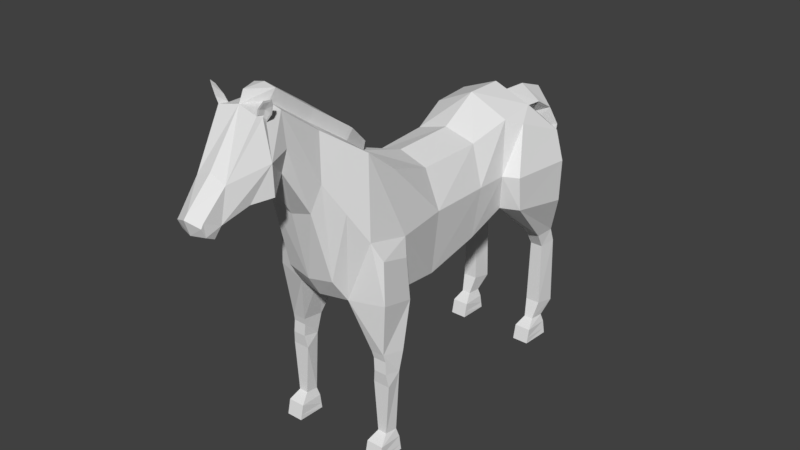 # Source: HorseIdle.blend  (saved by Blender 2.77.0; exported with 4.5.12 LTS)
import bpy
from mathutils import Matrix  # noqa: F401  (used for matrix-valued properties, if any)

bpy.ops.wm.read_factory_settings(use_empty=True)
scene = bpy.context.scene
scene.name = 'Scene'

# ---- collections
col_collection_1 = bpy.data.collections.new('Collection 1'); scene.collection.children.link(col_collection_1)

# ---- world
world_world = bpy.data.worlds.new('World'); scene.world = world_world
world_world.color = (0.05088, 0.05088, 0.05088)
world_world.use_sun_shadow = False
world_world.sun_shadow_jitter_overblur = 0.0
world_world.cycles.sampling_method = 'MANUAL'

# ---- meshes
me_cylinder = bpy.data.meshes.new('Cylinder')
me_cylinder.from_pydata([(0.696, -0.4866, 2.772), (0.7455, 1.422, 3.311), (0.8275, -0.4866, 4.0), (0.8599, 1.292, 4.014), (0.5357, -0.4866, 4.707), (0.7357, 1.493, 5.002), (0.7071, 0.6281, 3.003), (0.8303, 0.6966, 4.0), (0.5918, 0.7554, 4.749), (0.6005, 2.251, 3.123), (0.6575, 2.797, 3.168), (0.7192, 2.225, 5.066), (0.7412, -1.532, 5.111), (0.9703, -1.532, 4.0), (0.4128, -1.596, 2.845), (1.254, 2.611, 3.189), (0.6916, 2.789, 4.655), (0.6916, 2.897, 3.551), (0.6916, 2.897, 4.139), (0.7264, -2.113, 5.569), (0.9449, -2.339, 4.192), (0.5188, -2.421, 3.049), (0.4047, -2.828, 6.073), (0.5362, -2.954, 5.289), (0.4047, -3.071, 4.8), (0.3953, -3.555, 6.606), (0.4678, -3.555, 6.035), (0.3363, -3.555, 5.621), (0.4193, -3.931, 6.611), (0.5658, -3.941, 5.971), (0.2695, -4.686, 5.199), (0.2921, -4.576, 5.777), (0.2417, -4.979, 5.335), (0.2479, -5.029, 5.267), (0.2479, -4.959, 5.106), (0.2182, -4.782, 5.007), (1.137, 1.498, 3.353), (1.16, 1.402, 4.026), (0.9146, 1.795, 4.876), (1.103, 2.632, 4.55), (1.285, 2.595, 4.006), (1.031, 2.743, 3.592), (1.031, 2.743, 4.053), (0.8842, 3.04, 2.514), (0.6664, 3.04, 2.514), (0.9063, 2.55, 2.334), (0.6397, 2.55, 2.334), (0.6216, 2.936, 2.349), (0.9373, 2.936, 2.349), (0.8968, 2.707, 2.046), (0.6502, 2.707, 2.046), (0.9142, 2.694, 0.7871), (0.631, 2.694, 0.7871), (0.6119, 3.089, 0.7038), (0.9471, 3.089, 0.7038), (0.9317, 2.32, 0.01846), (0.6118, 2.32, 0.01846), (0.5901, 2.891, 0.01846), (0.9688, 2.891, 0.01846), (0.6748, 2.86, 0.4318), (0.6867, 2.579, 0.4526), (0.8636, 2.579, 0.4526), (0.8842, 2.86, 0.4318), (0.6305, 2.892, 0.2771), (0.6104, 2.384, 0.3016), (0.9329, 2.384, 0.3016), (0.9285, 2.892, 0.2771), (0.7359, -1.393, 2.869), (1.112, -1.579, 2.906), (1.094, -1.651, 3.707), (1.14, -2.241, 3.073), (1.12, -2.236, 3.877), (0.7897, -1.821, 1.616), (1.082, -1.821, 1.616), (1.053, -2.129, 1.681), (0.8063, -2.129, 1.681), (1.088, -2.097, 1.433), (0.7679, -2.097, 1.433), (1.088, -2.351, 0.01846), (0.7679, -2.351, 0.01846), (0.7462, -1.823, 0.01846), (1.125, -1.823, 0.01846), (0.8309, -1.855, 0.4318), (0.8428, -2.092, 0.4526), (1.02, -2.092, 0.4526), (1.04, -1.855, 0.4318), (0.7866, -1.823, 0.2771), (0.7665, -2.287, 0.3016), (1.089, -2.287, 0.3016), (1.085, -1.823, 0.2771), (1.021, -2.15, 2.061), (1.105, -1.746, 2.004), (0.7519, -1.746, 2.004), (0.7696, -2.15, 2.052), (0.3318, 2.789, 4.781), (0.3466, 3.167, 4.764), (0.4263, 3.447, 4.583), (0.5295, 3.577, 4.228), (0.3346, 3.585, 2.76), (0.5512, -3.91, 5.433), (0.3832, -4.236, 5.381), (0.4055, -3.859, 6.513), (0.3846, -4.012, 6.643), (0.3723, -3.838, 6.617), (0.512, -3.843, 6.656), (0.4487, -3.846, 6.726), (0.4235, -4.027, 6.759), (0.5849, -3.881, 6.818), (0.5556, -3.893, 6.87), (0.5204, -3.999, 6.895), (0.6208, -3.931, 6.924), (0.4207, -3.873, 6.559), (0.4202, -3.909, 6.638), (0.5034, -3.861, 6.67), (0.4044, -3.992, 6.66), (0.4346, -4.003, 6.75), (0.5601, -3.89, 6.796), (0.5099, -3.982, 6.856), (0.584, -3.939, 6.883), (0.4549, -3.911, 6.729), (0.5118, -3.927, 6.804), (0.7603, -1.823, 0.1085), (0.7674, -2.329, 0.117), (1.088, -2.329, 0.117), (1.111, -1.823, 0.1085), (0.6064, 2.892, 0.1231), (0.6112, 2.346, 0.133), (0.9322, 2.346, 0.133), (0.9525, 2.892, 0.1231), (0.2209, -2.113, 5.659), (0.18, -2.828, 6.15), (0.1069, -1.532, 5.249), (0.1561, -1.543, 5.43), (0.1634, -3.561, 6.674), (0.2225, -2.045, 5.606), (0.2701, -2.021, 5.853), (0.2292, -2.735, 6.344), (0.2126, -3.468, 6.868), (0.2717, -1.953, 5.8), (1.396e-15, -0.4866, 2.586), (8.398e-16, 1.383, 3.222), (-0.696, -0.4866, 2.772), (-0.7455, 1.422, 3.311), (-0.8275, -0.4866, 4.0), (-0.9248, 1.292, 4.014), (-0.5357, -0.4866, 4.707), (-0.7357, 1.493, 5.002), (8.84e-16, -0.4866, 4.893), (3.462e-16, 1.479, 5.35), (1.097e-15, 0.6281, 2.817), (-0.7071, 0.6281, 3.003), (-0.8303, 0.6966, 4.0), (-0.5918, 0.7554, 4.749), (6.047e-16, 0.7478, 4.917), (7.122e-16, 2.218, 2.962), (-0.6005, 2.251, 3.123), (-0.6575, 2.797, 3.168), (-0.7192, 2.225, 5.066), (1.811e-16, 2.222, 5.35), (-0.7412, -1.532, 5.111), (-0.9703, -1.532, 4.0), (-0.4128, -1.596, 2.845), (1.588e-15, -1.596, 2.83), (5.835e-16, 2.765, 2.995), (-1.254, 2.611, 3.189), (-0.6916, 2.789, 4.655), (1.528e-16, 3.293, 4.406), (-0.6916, 2.897, 3.551), (4.089e-16, 3.028, 3.518), (2.255e-16, 3.036, 4.336), (-0.6916, 2.897, 4.139), (1.037e-15, -1.532, 5.249), (-0.7264, -2.113, 5.569), (-0.9449, -2.339, 4.192), (-0.5188, -2.421, 3.049), (1.752e-15, -2.53, 3.027), (-0.4047, -2.828, 6.073), (-0.5362, -2.954, 5.289), (-0.4047, -3.071, 4.8), (3.579e-09, -3.071, 4.684), (-0.3953, -3.555, 6.606), (-0.4678, -3.555, 6.035), (-0.3363, -3.555, 5.621), (1.445e-15, -3.555, 5.435), (1.252e-15, -3.972, 6.721), (-0.4193, -3.931, 6.611), (-0.5658, -3.941, 5.971), (-0.2695, -4.686, 5.199), (1.774e-15, -4.698, 5.096), (1.572e-15, -4.586, 5.892), (-0.2921, -4.576, 5.777), (1.808e-15, -5.117, 5.361), (1.777e-15, -5.05, 5.437), (-0.2417, -4.979, 5.335), (-0.2479, -5.029, 5.267), (1.849e-15, -5.029, 5.09), (-0.2479, -4.959, 5.106), (1.824e-15, -4.792, 4.966), (-0.2182, -4.782, 5.007), (-1.137, 1.498, 3.353), (-1.16, 1.402, 4.026), (-0.9146, 1.795, 4.876), (-1.103, 2.632, 4.55), (-1.285, 2.595, 4.006), (-1.031, 2.743, 3.592), (-1.031, 2.743, 4.053), (-0.8842, 3.04, 2.514), (-0.6664, 3.04, 2.514), (-0.9063, 2.55, 2.334), (-0.6397, 2.55, 2.334), (-0.6216, 2.936, 2.349), (-0.9373, 2.936, 2.349), (-0.8968, 2.707, 2.046), (-0.6502, 2.707, 2.046), (-0.9142, 2.694, 0.7871), (-0.631, 2.694, 0.7871), (-0.6119, 3.089, 0.7038), (-0.9471, 3.089, 0.7038), (-0.9317, 2.32, 0.01846), (-0.6118, 2.32, 0.01846), (-0.5901, 2.891, 0.01846), (-0.9688, 2.891, 0.01846), (-0.6748, 2.86, 0.4318), (-0.6867, 2.579, 0.4526), (-0.8636, 2.579, 0.4526), (-0.8842, 2.86, 0.4318), (-0.6305, 2.892, 0.2771), (-0.6104, 2.384, 0.3016), (-0.9329, 2.384, 0.3016), (-0.9285, 2.892, 0.2771), (-0.7359, -1.393, 2.869), (1.498e-15, -1.031, 2.673), (-1.112, -1.579, 2.906), (-1.094, -1.651, 3.707), (-1.14, -2.241, 3.073), (-1.12, -2.236, 3.877), (-0.7897, -1.821, 1.616), (-1.082, -1.821, 1.616), (-1.053, -2.129, 1.681), (-0.8063, -2.129, 1.681), (-1.088, -2.097, 1.433), (-0.7679, -2.097, 1.433), (-1.088, -2.351, 0.01846), (-0.7679, -2.351, 0.01846), (-0.7462, -1.823, 0.01846), (-1.125, -1.823, 0.01846), (-0.8309, -1.855, 0.4318), (-0.8428, -2.092, 0.4526), (-1.02, -2.092, 0.4526), (-1.04, -1.855, 0.4318), (-0.7866, -1.823, 0.2771), (-0.7665, -2.287, 0.3016), (-1.089, -2.287, 0.3016), (-1.085, -1.823, 0.2771), (-1.021, -2.15, 2.061), (-1.105, -1.746, 2.004), (-0.7519, -1.746, 2.004), (-0.7696, -2.15, 2.052), (1.976e-16, 2.937, 4.561), (-0.3318, 2.789, 4.781), (1.669e-16, 2.54, 5.096), (1.398e-16, 3.198, 4.56), (2.102e-16, 3.324, 4.118), (-0.3466, 3.167, 4.764), (4.991e-17, 3.094, 5.069), (5.324e-16, 3.27, 2.72), (-0.4263, 3.447, 4.583), (-3.055e-17, 3.657, 4.868), (6.439e-16, 3.389, 2.099), (-0.5295, 3.577, 4.228), (3.642e-18, 3.947, 4.424), (-0.3346, 3.585, 2.76), (3.016e-16, 4.118, 2.912), (1.548e-15, -3.871, 5.289), (-0.5512, -3.91, 5.433), (1.632e-15, -4.226, 5.265), (-0.3832, -4.236, 5.381), (-0.4055, -3.859, 6.513), (-0.3846, -4.012, 6.643), (-0.3723, -3.838, 6.617), (-0.512, -3.843, 6.656), (-0.4487, -3.846, 6.726), (-0.4235, -4.027, 6.759), (-0.5849, -3.881, 6.818), (-0.5556, -3.893, 6.87), (-0.5204, -3.999, 6.895), (-0.6208, -3.931, 6.924), (-0.4207, -3.873, 6.559), (-0.4202, -3.909, 6.638), (-0.5034, -3.861, 6.67), (-0.4044, -3.992, 6.66), (-0.4346, -4.003, 6.75), (-0.5601, -3.89, 6.796), (-0.5099, -3.982, 6.856), (-0.584, -3.939, 6.883), (-0.4549, -3.911, 6.729), (-0.5118, -3.927, 6.804), (-0.7603, -1.823, 0.1085), (-0.7674, -2.329, 0.117), (-1.088, -2.329, 0.117), (-1.111, -1.823, 0.1085), (-0.6064, 2.892, 0.1231), (-0.6112, 2.346, 0.133), (-0.9322, 2.346, 0.133), (-0.9525, 2.892, 0.1231), (-0.2209, -2.113, 5.659), (-0.18, -2.828, 6.15), (-0.1069, -1.532, 5.249), (-0.1561, -1.543, 5.43), (-0.1634, -3.561, 6.674), (-0.2225, -2.045, 5.606), (9.942e-16, -1.543, 5.453), (-0.2701, -2.021, 5.853), (1.003e-15, -2.021, 5.893), (-0.2292, -2.735, 6.344), (1.048e-15, -2.735, 6.405), (-0.2126, -3.468, 6.868), (1.098e-15, -3.473, 6.915), (1.189e-15, -3.88, 6.915), (-0.2717, -1.953, 5.8), (0.6168, 3.034, 2.072), (0.9422, 3.034, 2.072), (-0.9422, 3.034, 2.072), (-0.6168, 3.034, 2.072), (0.788, -2.12, 1.918), (1.037, -2.12, 1.923), (-0.788, -2.12, 1.918), (-1.037, -2.12, 1.923), (0.432, 3.581, 3.494), (1.526e-16, 4.033, 3.668), (3.713e-16, 3.297, 3.419), (-0.432, 3.581, 3.494), (0.7406, -2.646, 4.741), (0.5656, -2.47, 5.821), (0.4618, -2.714, 3.487), (1.294e-08, -2.769, 3.418), (0.2004, -2.47, 5.905), (1.025e-15, -2.378, 6.149), (0.2496, -2.378, 6.099), (-0.7406, -2.646, 4.741), (-0.5656, -2.47, 5.821), (-0.4618, -2.714, 3.487), (-0.2004, -2.47, 5.905), (-0.2496, -2.378, 6.099), (0.4722, -2.058, 2.959), (1.68e-15, -2.119, 2.94), (-0.4722, -2.058, 2.959)], [], [(149, 140, 1, 6), (6, 1, 3, 7), (7, 3, 5, 8), (8, 5, 148, 153), (4, 8, 153, 147), (4, 147, 131, 12), (2, 7, 8, 4), (0, 6, 7, 2), (139, 149, 6, 0), (5, 3, 38), (1, 140, 154, 9), (10, 47, 9), (148, 5, 11, 158), (11, 16, 94, 260, 158), (10, 17, 41, 15), (12, 131, 134, 129, 19), (47, 46, 1, 9), (16, 11, 39), (2, 4, 12, 13), (0, 2, 13, 67), (139, 0, 67, 231), (36, 15, 40, 37), (17, 18, 42, 41), (168, 17, 10, 163), (169, 18, 17, 168), (94, 258, 261, 95), (154, 163, 10, 9), (13, 12, 19, 20), (345, 344, 21, 175), (332, 333, 22, 23), (334, 332, 23, 24), (333, 336, 130, 22), (335, 334, 24, 179), (179, 24, 27, 183), (23, 22, 25, 26), (22, 130, 133, 25), (24, 23, 26, 27), (183, 27, 99, 273), (26, 25, 103, 101, 29), (25, 133, 184, 102, 103), (27, 26, 29, 99), (29, 101, 28, 31), (30, 31, 32), (31, 189, 192, 32), (32, 192, 191, 33), (33, 191, 195, 34), (34, 195, 197, 35), (35, 197, 188, 30), (33, 34, 32), (35, 30, 34), (30, 32, 34), (37, 40, 39, 38), (199, 208, 209, 142), (41, 42, 40), (15, 41, 40), (40, 42, 39), (18, 16, 39, 42), (3, 1, 36, 37), (1, 46, 45, 36), (47, 10, 44), (36, 45, 48, 15), (47, 44, 43, 48), (15, 48, 43), (320, 321, 54, 53), (48, 45, 49), (46, 47, 50), (45, 46, 50, 49), (126, 125, 57, 56), (50, 320, 53, 52), (49, 50, 52, 51), (321, 49, 51, 54), (56, 57, 58, 55), (127, 126, 56, 55), (128, 127, 55, 58), (125, 128, 58, 57), (53, 54, 62, 59), (38, 11, 5), (54, 51, 61, 62), (51, 52, 60, 61), (52, 53, 59, 60), (59, 62, 66, 63), (62, 61, 65, 66), (61, 60, 64, 65), (60, 59, 63, 64), (67, 13, 69, 68), (231, 67, 14, 162), (68, 69, 71, 70), (20, 21, 70, 71), (13, 20, 71, 69), (324, 75, 74, 325), (122, 121, 80, 79), (75, 72, 77), (74, 75, 77, 76), (73, 74, 76), (79, 80, 81, 78), (123, 122, 79, 78), (124, 123, 78, 81), (121, 124, 81, 80), (72, 73, 85, 82), (73, 76, 84, 85), (76, 77, 83, 84), (77, 72, 82, 83), (82, 85, 89, 86), (85, 84, 88, 89), (84, 83, 87, 88), (83, 82, 86, 87), (39, 11, 38), (344, 14, 92, 93), (68, 70, 90, 91), (68, 91, 92, 67), (67, 92, 14), (21, 93, 90, 70), (325, 74, 73), (264, 95, 96, 267), (260, 94, 95, 264), (258, 94, 16, 18, 169), (95, 261, 166, 96), (267, 96, 97, 270), (96, 166, 262, 97), (328, 330, 265, 98), (329, 328, 98, 272), (98, 265, 268), (272, 98, 268), (100, 29, 30), (275, 100, 30, 188), (99, 29, 100), (31, 30, 29), (273, 99, 100, 275), (105, 106, 109, 108), (103, 102, 106, 105), (107, 110, 118, 116), (104, 105, 108, 107), (101, 103, 105, 104), (106, 102, 114, 115), (104, 107, 116, 113), (108, 109, 110), (28, 101, 111, 112), (110, 109, 117, 118), (102, 28, 112, 114), (107, 108, 110), (189, 31, 28, 102, 184), (117, 120, 118), (117, 115, 119, 120), (119, 112, 111, 113), (112, 119, 115, 114), (119, 113, 116, 120), (101, 104, 113, 111), (109, 106, 115, 117), (120, 116, 118), (86, 89, 124, 121), (89, 88, 123, 124), (88, 87, 122, 123), (87, 86, 121, 122), (63, 66, 128, 125), (66, 65, 127, 128), (65, 64, 126, 127), (64, 63, 125, 126), (338, 135, 313, 337), (336, 129, 135, 338), (134, 131, 132, 138), (129, 134, 138, 135), (133, 130, 136, 137), (137, 136, 315, 317), (135, 138, 132, 311, 313), (318, 137, 317), (132, 131, 311), (184, 133, 137, 318), (131, 147, 171), (131, 171, 311), (149, 150, 142, 140), (150, 151, 144, 142), (151, 152, 146, 144), (152, 153, 148, 146), (145, 147, 153, 152), (145, 159, 307, 147), (143, 145, 152, 151), (141, 143, 151, 150), (139, 141, 150, 149), (146, 201, 200, 144), (142, 155, 154, 140), (210, 156, 155), (148, 158, 157, 146), (157, 158, 260, 259, 165), (156, 164, 204, 167), (159, 172, 305, 310, 307), (142, 209, 210, 155), (165, 202, 157), (143, 160, 159, 145), (141, 230, 160, 143), (139, 231, 230, 141), (199, 200, 203, 164), (167, 204, 205, 170), (168, 163, 156, 167), (169, 168, 167, 170), (259, 263, 261, 258), (154, 155, 156, 163), (160, 173, 172, 159), (345, 175, 174, 346), (339, 177, 176, 340), (341, 178, 177, 339), (340, 176, 306, 342), (335, 179, 178, 341), (179, 183, 182, 178), (177, 181, 180, 176), (176, 180, 309, 306), (178, 182, 181, 177), (183, 273, 274, 182), (181, 186, 277, 279, 180), (180, 279, 278, 184, 309), (182, 274, 186, 181), (186, 190, 185, 277), (187, 193, 190), (190, 193, 192, 189), (193, 194, 191, 192), (194, 196, 195, 191), (196, 198, 197, 195), (198, 187, 188, 197), (194, 193, 196), (198, 196, 187), (187, 196, 193), (200, 201, 202, 203), (204, 203, 205), (164, 203, 204), (203, 202, 205), (170, 205, 202, 165), (144, 200, 199, 142), (210, 207, 156), (164, 211, 208, 199), (210, 211, 206, 207), (156, 207, 206, 164), (164, 206, 211), (323, 216, 217, 322), (211, 212, 208), (209, 213, 210), (208, 212, 213, 209), (302, 219, 220, 301), (213, 215, 216, 323), (212, 214, 215, 213), (322, 217, 214, 212), (219, 218, 221, 220), (303, 218, 219, 302), (304, 221, 218, 303), (301, 220, 221, 304), (216, 222, 225, 217), (201, 146, 157), (217, 225, 224, 214), (214, 224, 223, 215), (215, 223, 222, 216), (222, 226, 229, 225), (225, 229, 228, 224), (224, 228, 227, 223), (223, 227, 226, 222), (230, 232, 233, 160), (231, 162, 161, 230), (232, 234, 235, 233), (173, 235, 234, 174), (160, 233, 235, 173), (326, 327, 238, 239), (298, 243, 244, 297), (239, 241, 236), (238, 240, 241, 239), (237, 240, 238), (243, 242, 245, 244), (299, 242, 243, 298), (300, 245, 242, 299), (297, 244, 245, 300), (236, 246, 249, 237), (237, 249, 248, 240), (240, 248, 247, 241), (241, 247, 246, 236), (246, 250, 253, 249), (249, 253, 252, 248), (248, 252, 251, 247), (247, 251, 250, 246), (202, 201, 157), (346, 257, 256, 161), (232, 255, 254, 234), (232, 230, 256, 255), (230, 161, 256), (174, 234, 254, 257), (327, 237, 238), (264, 267, 266, 263), (260, 264, 263, 259), (258, 169, 170, 165, 259), (263, 266, 166, 261), (267, 270, 269, 266), (266, 269, 262, 166), (331, 271, 265, 330), (329, 272, 271, 331), (271, 268, 265), (272, 268, 271), (276, 187, 186), (275, 188, 187, 276), (274, 276, 186), (190, 186, 187), (273, 275, 276, 274), (281, 284, 285, 282), (279, 281, 282, 278), (283, 292, 294, 286), (280, 283, 284, 281), (277, 280, 281, 279), (282, 291, 290, 278), (280, 289, 292, 283), (284, 286, 285), (185, 288, 287, 277), (286, 294, 293, 285), (278, 290, 288, 185), (283, 286, 284), (189, 184, 278, 185, 190), (293, 294, 296), (293, 296, 295, 291), (295, 289, 287, 288), (288, 290, 291, 295), (295, 296, 292, 289), (277, 287, 289, 280), (285, 293, 291, 282), (296, 294, 292), (250, 297, 300, 253), (253, 300, 299, 252), (252, 299, 298, 251), (251, 298, 297, 250), (226, 301, 304, 229), (229, 304, 303, 228), (228, 303, 302, 227), (227, 302, 301, 226), (343, 337, 313, 312), (342, 343, 312, 305), (310, 319, 308, 307), (305, 312, 319, 310), (309, 316, 314, 306), (316, 317, 315, 314), (312, 313, 311, 308, 319), (318, 317, 316), (308, 311, 307), (184, 318, 316, 309), (307, 171, 147), (307, 311, 171), (48, 49, 321), (50, 47, 320), (47, 48, 321, 320), (211, 322, 212), (213, 323, 210), (210, 323, 322, 211), (38, 3, 37), (92, 91, 73, 72), (90, 325, 73, 91), (72, 75, 324), (93, 324, 325, 90), (254, 255, 237, 327), (236, 326, 239), (257, 254, 327, 326), (256, 236, 237, 255), (15, 43, 44, 10), (270, 329, 331, 269), (269, 331, 330, 262), (270, 97, 328, 329), (97, 262, 330, 328), (306, 314, 343, 342), (314, 315, 337, 343), (175, 335, 341, 174), (172, 340, 342, 305), (174, 341, 339, 173), (173, 339, 340, 172), (130, 336, 338, 136), (136, 338, 337, 315), (175, 21, 334, 335), (19, 129, 336, 333), (21, 20, 332, 334), (20, 19, 333, 332), (174, 257, 346), (236, 256, 257, 326), (162, 345, 346, 161), (21, 344, 93), (72, 324, 93, 92), (162, 14, 344, 345)])
_ca = me_cylinder.color_attributes.new('Col', 'BYTE_COLOR', 'CORNER')
_ca.data.foreach_set('color', [0.1746, 0.07421, 0.04667, 1.0, 0.1746, 0.07421, 0.04667, 1.0, 0.1746, 0.07421, 0.04667, 1.0, 0.1746, 0.07421, 0.04667, 1.0, 0.1746, 0.07421, 0.04667, 1.0, 0.1746, 0.07421, 0.04667, 1.0, 0.1746, 0.07421, 0.04667, 1.0, 0.1746, 0.07421, 0.04667, 1.0, 0.1746, 0.07421, 0.04667, 1.0, 0.1746, 0.07421, 0.04667, 1.0, 0.1746, 0.07421, 0.04667, 1.0, 0.1746, 0.07421, 0.04667, 1.0, 0.1746, 0.07421, 0.04667, 1.0, 0.1746, 0.07421, 0.04667, 1.0, 0.1746, 0.07421, 0.04667, 1.0, 0.1746, 0.07421, 0.04667, 1.0, 0.1746, 0.07421, 0.04667, 1.0, 0.1746, 0.07421, 0.04667, 1.0, 0.1746, 0.07421, 0.04667, 1.0, 0.1746, 0.07421, 0.04667, 1.0, 0.1746, 0.07421, 0.04667, 1.0, 0.1746, 0.07421, 0.04667, 1.0, 0.1746, 0.07421, 0.04667, 1.0, 0.1746, 0.07421, 0.04667, 1.0, 0.1746, 0.07421, 0.04667, 1.0, 0.1746, 0.07421, 0.04667, 1.0, 0.1746, 0.07421, 0.04667, 1.0, 0.1746, 0.07421, 0.04667, 1.0, 0.1746, 0.07421, 0.04667, 1.0, 0.1746, 0.07421, 0.04667, 1.0, 0.1746, 0.07421, 0.04667, 1.0, 0.1746, 0.07421, 0.04667, 1.0, 0.1746, 0.07421, 0.04667, 1.0, 0.1746, 0.07421, 0.04667, 1.0, 0.1746, 0.07421, 0.04667, 1.0, 0.1746, 0.07421, 0.04667, 1.0, 0.1746, 0.07421, 0.04667, 1.0, 0.1746, 0.07421, 0.04667, 1.0, 0.1746, 0.07421, 0.04667, 1.0, 0.1746, 0.07421, 0.04667, 1.0, 0.1746, 0.07421, 0.04667, 1.0, 0.1746, 0.07421, 0.04667, 1.0, 0.1746, 0.07421, 0.04667, 1.0, 0.1746, 0.07421, 0.04667, 1.0, 0.1746, 0.07421, 0.04667, 1.0, 0.1746, 0.07421, 0.04667, 1.0, 0.1746, 0.07421, 0.04667, 1.0, 0.1746, 0.07421, 0.04667, 1.0, 0.1746, 0.07421, 0.04667, 1.0, 0.1746, 0.07421, 0.04667, 1.0, 0.1746, 0.07421, 0.04667, 1.0, 0.1746, 0.07421, 0.04667, 1.0, 0.1746, 0.07421, 0.04667, 1.0, 0.1746, 0.07421, 0.04667, 1.0, 0.1746, 0.07421, 0.04667, 1.0, 0.1746, 0.07421, 0.04667, 1.0, 0.1746, 0.07421, 0.04667, 1.0, 0.1746, 0.07421, 0.04667, 1.0, 0.1746, 0.07421, 0.04667, 1.0, 0.1746, 0.07421, 0.04667, 1.0, 0.1746, 0.07421, 0.04667, 1.0, 0.1746, 0.07421, 0.04667, 1.0, 0.1746, 0.07421, 0.04667, 1.0, 0.1746, 0.07421, 0.04667, 1.0, 0.1746, 0.07421, 0.04667, 1.0, 0.1746, 0.07421, 0.04667, 1.0, 0.1746, 0.07421, 0.04667, 1.0, 0.1746, 0.07421, 0.04667, 1.0, 0.1746, 0.07421, 0.04667, 1.0, 0.1746, 0.07421, 0.04667, 1.0, 0.1746, 0.07421, 0.04667, 1.0, 0.1746, 0.07421, 0.04667, 1.0, 0.1746, 0.07421, 0.04667, 1.0, 0.1746, 0.07421, 0.04667, 1.0, 0.1746, 0.07421, 0.04667, 1.0, 0.1746, 0.07421, 0.04667, 1.0, 0.1746, 0.07421, 0.04667, 1.0, 0.1746, 0.07421, 0.04667, 1.0, 0.1746, 0.07421, 0.04667, 1.0, 0.1746, 0.07421, 0.04667, 1.0, 0.1746, 0.07421, 0.04667, 1.0, 0.1746, 0.07421, 0.04667, 1.0, 0.1746, 0.07421, 0.04667, 1.0, 0.1746, 0.07421, 0.04667, 1.0, 0.1746, 0.07421, 0.04667, 1.0, 0.1746, 0.07421, 0.04667, 1.0, 0.1746, 0.07421, 0.04667, 1.0, 0.1746, 0.07421, 0.04667, 1.0, 0.1746, 0.07421, 0.04667, 1.0, 0.1746, 0.07421, 0.04667, 1.0, 0.1746, 0.07421, 0.04667, 1.0, 0.1746, 0.07421, 0.04667, 1.0, 0.1746, 0.07421, 0.04667, 1.0, 0.1746, 0.07421, 0.04667, 1.0, 0.1746, 0.07421, 0.04667, 1.0, 0.1746, 0.07421, 0.04667, 1.0, 0.1746, 0.07421, 0.04667, 1.0, 0.1746, 0.07421, 0.04667, 1.0, 0.1746, 0.07421, 0.04667, 1.0, 0.02029, 0.02029, 0.02029, 1.0, 0.02029, 0.02029, 0.02029, 1.0, 0.02029, 0.02029, 0.02029, 1.0, 0.02029, 0.02029, 0.02029, 1.0, 0.1746, 0.07421, 0.04667, 1.0, 0.1746, 0.07421, 0.04667, 1.0, 0.1746, 0.07421, 0.04667, 1.0, 0.1746, 0.07421, 0.04667, 1.0, 0.1746, 0.07421, 0.04667, 1.0, 0.1746, 0.07421, 0.04667, 1.0, 0.1746, 0.07421, 0.04667, 1.0, 0.1746, 0.07421, 0.04667, 1.0, 0.1746, 0.07421, 0.04667, 1.0, 0.1746, 0.07421, 0.04667, 1.0, 0.1746, 0.07421, 0.04667, 1.0, 0.1746, 0.07421, 0.04667, 1.0, 0.1746, 0.07421, 0.04667, 1.0, 0.1746, 0.07421, 0.04667, 1.0, 0.1746, 0.07421, 0.04667, 1.0, 0.1746, 0.07421, 0.04667, 1.0, 0.1746, 0.07421, 0.04667, 1.0, 0.1746, 0.07421, 0.04667, 1.0, 0.1746, 0.07421, 0.04667, 1.0, 0.1746, 0.07421, 0.04667, 1.0, 0.1746, 0.07421, 0.04667, 1.0, 0.1746, 0.07421, 0.04667, 1.0, 0.1746, 0.07421, 0.04667, 1.0, 0.1746, 0.07421, 0.04667, 1.0, 0.1746, 0.07421, 0.04667, 1.0, 0.1746, 0.07421, 0.04667, 1.0, 0.1746, 0.07421, 0.04667, 1.0, 0.1746, 0.07421, 0.04667, 1.0, 0.1746, 0.07421, 0.04667, 1.0, 0.1746, 0.07421, 0.04667, 1.0, 0.1746, 0.07421, 0.04667, 1.0, 0.1746, 0.07421, 0.04667, 1.0, 0.1746, 0.07421, 0.04667, 1.0, 0.1746, 0.07421, 0.04667, 1.0, 0.1746, 0.07421, 0.04667, 1.0, 0.1746, 0.07421, 0.04667, 1.0, 0.1746, 0.07421, 0.04667, 1.0, 0.1746, 0.07421, 0.04667, 1.0, 0.1746, 0.07421, 0.04667, 1.0, 0.1746, 0.07421, 0.04667, 1.0, 0.1746, 0.07421, 0.04667, 1.0, 0.1746, 0.07421, 0.04667, 1.0, 0.1746, 0.07421, 0.04667, 1.0, 0.1746, 0.07421, 0.04667, 1.0, 0.1746, 0.07421, 0.04667, 1.0, 0.1746, 0.07421, 0.04667, 1.0, 0.1746, 0.07421, 0.04667, 1.0, 0.1746, 0.07421, 0.04667, 1.0, 0.1746, 0.07421, 0.04667, 1.0, 0.1746, 0.07421, 0.04667, 1.0, 0.1746, 0.07421, 0.04667, 1.0, 0.1746, 0.07421, 0.04667, 1.0, 0.1746, 0.07421, 0.04667, 1.0, 0.1746, 0.07421, 0.04667, 1.0, 0.1746, 0.07421, 0.04667, 1.0, 0.1746, 0.07421, 0.04667, 1.0, 0.1746, 0.07421, 0.04667, 1.0, 0.1746, 0.07421, 0.04667, 1.0, 0.1746, 0.07421, 0.04667, 1.0, 0.1746, 0.07421, 0.04667, 1.0, 0.1746, 0.07421, 0.04667, 1.0, 0.1746, 0.07421, 0.04667, 1.0, 0.1746, 0.07421, 0.04667, 1.0, 0.1746, 0.07421, 0.04667, 1.0, 0.1746, 0.07421, 0.04667, 1.0, 0.1746, 0.07421, 0.04667, 1.0, 0.1746, 0.07421, 0.04667, 1.0, 0.1746, 0.07421, 0.04667, 1.0, 0.1746, 0.07421, 0.04667, 1.0, 0.1746, 0.07421, 0.04667, 1.0, 0.1746, 0.07421, 0.04667, 1.0, 0.1746, 0.07421, 0.04667, 1.0, 0.1746, 0.07421, 0.04667, 1.0, 0.02029, 0.02029, 0.02029, 1.0, 0.02029, 0.02029, 0.02029, 1.0, 0.02029, 0.02029, 0.02029, 1.0, 0.02029, 0.02029, 0.02029, 1.0, 0.02029, 0.02029, 0.02029, 1.0, 0.02029, 0.02029, 0.02029, 1.0, 0.02029, 0.02029, 0.02029, 1.0, 0.02029, 0.02029, 0.02029, 1.0, 0.02029, 0.02029, 0.02029, 1.0, 0.02029, 0.02029, 0.02029, 1.0, 0.02029, 0.02029, 0.02029, 1.0, 0.02029, 0.02029, 0.02029, 1.0, 0.02029, 0.02029, 0.02029, 1.0, 0.02029, 0.02029, 0.02029, 1.0, 0.02029, 0.02029, 0.02029, 1.0, 0.02029, 0.02029, 0.02029, 1.0, 0.02029, 0.02029, 0.02029, 1.0, 0.02029, 0.02029, 0.02029, 1.0, 0.02029, 0.02029, 0.02029, 1.0, 0.02029, 0.02029, 0.02029, 1.0, 0.02029, 0.02029, 0.02029, 1.0, 0.02029, 0.02029, 0.02029, 1.0, 0.02029, 0.02029, 0.02029, 1.0, 0.02029, 0.02029, 0.02029, 1.0, 0.02029, 0.02029, 0.02029, 1.0, 0.1746, 0.07421, 0.04667, 1.0, 0.1746, 0.07421, 0.04667, 1.0, 0.1746, 0.07421, 0.04667, 1.0, 0.1746, 0.07421, 0.04667, 1.0, 0.1746, 0.07421, 0.04667, 1.0, 0.1746, 0.07421, 0.04667, 1.0, 0.1746, 0.07421, 0.04667, 1.0, 0.1746, 0.07421, 0.04667, 1.0, 0.1746, 0.07421, 0.04667, 1.0, 0.1746, 0.07421, 0.04667, 1.0, 0.1746, 0.07421, 0.04667, 1.0, 0.1746, 0.07421, 0.04667, 1.0, 0.1746, 0.07421, 0.04667, 1.0, 0.1746, 0.07421, 0.04667, 1.0, 0.1746, 0.07421, 0.04667, 1.0, 0.1746, 0.07421, 0.04667, 1.0, 0.1746, 0.07421, 0.04667, 1.0, 0.1746, 0.07421, 0.04667, 1.0, 0.1746, 0.07421, 0.04667, 1.0, 0.1746, 0.07421, 0.04667, 1.0, 0.1746, 0.07421, 0.04667, 1.0, 0.1746, 0.07421, 0.04667, 1.0, 0.1746, 0.07421, 0.04667, 1.0, 0.1746, 0.07421, 0.04667, 1.0, 0.1746, 0.07421, 0.04667, 1.0, 0.1746, 0.07421, 0.04667, 1.0, 0.1746, 0.07421, 0.04667, 1.0, 0.1746, 0.07421, 0.04667, 1.0, 0.1746, 0.07421, 0.04667, 1.0, 0.1746, 0.07421, 0.04667, 1.0, 0.1746, 0.07421, 0.04667, 1.0, 0.1746, 0.07421, 0.04667, 1.0, 0.1746, 0.07421, 0.04667, 1.0, 0.1746, 0.07421, 0.04667, 1.0, 0.1746, 0.07421, 0.04667, 1.0, 0.1746, 0.07421, 0.04667, 1.0, 0.1746, 0.07421, 0.04667, 1.0, 0.1746, 0.07421, 0.04667, 1.0, 0.1746, 0.07421, 0.04667, 1.0, 0.1746, 0.07421, 0.04667, 1.0, 0.1746, 0.07421, 0.04667, 1.0, 0.1746, 0.07421, 0.04667, 1.0, 0.1746, 0.07421, 0.04667, 1.0, 0.1746, 0.07421, 0.04667, 1.0, 0.1746, 0.07421, 0.04667, 1.0, 0.1746, 0.07421, 0.04667, 1.0, 0.1746, 0.07421, 0.04667, 1.0, 0.1746, 0.07421, 0.04667, 1.0, 0.1746, 0.07421, 0.04667, 1.0, 0.1746, 0.07421, 0.04667, 1.0, 0.1746, 0.07421, 0.04667, 1.0, 0.1746, 0.07421, 0.04667, 1.0, 0.1746, 0.07421, 0.04667, 1.0, 0.1746, 0.07421, 0.04667, 1.0, 0.1746, 0.07421, 0.04667, 1.0, 0.1746, 0.07421, 0.04667, 1.0, 0.1746, 0.07421, 0.04667, 1.0, 0.02029, 0.02029, 0.02029, 1.0, 0.02029, 0.02029, 0.02029, 1.0, 0.02029, 0.02029, 0.02029, 1.0, 0.02029, 0.02029, 0.02029, 1.0, 0.1746, 0.07421, 0.04667, 1.0, 0.1746, 0.07421, 0.04667, 1.0, 0.1746, 0.07421, 0.04667, 1.0, 0.1746, 0.07421, 0.04667, 1.0, 0.1746, 0.07421, 0.04667, 1.0, 0.1746, 0.07421, 0.04667, 1.0, 0.1746, 0.07421, 0.04667, 1.0, 0.1746, 0.07421, 0.04667, 1.0, 0.1746, 0.07421, 0.04667, 1.0, 0.1746, 0.07421, 0.04667, 1.0, 0.1746, 0.07421, 0.04667, 1.0, 0.1746, 0.07421, 0.04667, 1.0, 0.02029, 0.02029, 0.02029, 1.0, 0.02029, 0.02029, 0.02029, 1.0, 0.02029, 0.02029, 0.02029, 1.0, 0.02029, 0.02029, 0.02029, 1.0, 0.02029, 0.02029, 0.02029, 1.0, 0.02029, 0.02029, 0.02029, 1.0, 0.02029, 0.02029, 0.02029, 1.0, 0.02029, 0.02029, 0.02029, 1.0, 0.02029, 0.02029, 0.02029, 1.0, 0.02029, 0.02029, 0.02029, 1.0, 0.02029, 0.02029, 0.02029, 1.0, 0.02029, 0.02029, 0.02029, 1.0, 0.02029, 0.02029, 0.02029, 1.0, 0.02029, 0.02029, 0.02029, 1.0, 0.02029, 0.02029, 0.02029, 1.0, 0.02029, 0.02029, 0.02029, 1.0, 0.1746, 0.07421, 0.04667, 1.0, 0.1746, 0.07421, 0.04667, 1.0, 0.1746, 0.07421, 0.04667, 1.0, 0.1746, 0.07421, 0.04667, 1.0, 0.1746, 0.07421, 0.04667, 1.0, 0.1746, 0.07421, 0.04667, 1.0, 0.1746, 0.07421, 0.04667, 1.0, 0.1746, 0.07421, 0.04667, 1.0, 0.1746, 0.07421, 0.04667, 1.0, 0.1746, 0.07421, 0.04667, 1.0, 0.1746, 0.07421, 0.04667, 1.0, 0.1746, 0.07421, 0.04667, 1.0, 0.1746, 0.07421, 0.04667, 1.0, 0.1746, 0.07421, 0.04667, 1.0, 0.1746, 0.07421, 0.04667, 1.0, 0.1746, 0.07421, 0.04667, 1.0, 0.1746, 0.07421, 0.04667, 1.0, 0.1746, 0.07421, 0.04667, 1.0, 0.1746, 0.07421, 0.04667, 1.0, 0.1746, 0.07421, 0.04667, 1.0, 0.1746, 0.07421, 0.04667, 1.0, 0.1746, 0.07421, 0.04667, 1.0, 0.1746, 0.07421, 0.04667, 1.0, 0.1746, 0.07421, 0.04667, 1.0, 0.1746, 0.07421, 0.04667, 1.0, 0.1746, 0.07421, 0.04667, 1.0, 0.1746, 0.07421, 0.04667, 1.0, 0.1746, 0.07421, 0.04667, 1.0, 0.1746, 0.07421, 0.04667, 1.0, 0.1746, 0.07421, 0.04667, 1.0, 0.1746, 0.07421, 0.04667, 1.0, 0.1746, 0.07421, 0.04667, 1.0, 0.1746, 0.07421, 0.04667, 1.0, 0.1746, 0.07421, 0.04667, 1.0, 0.1746, 0.07421, 0.04667, 1.0, 0.1746, 0.07421, 0.04667, 1.0, 0.1746, 0.07421, 0.04667, 1.0, 0.1746, 0.07421, 0.04667, 1.0, 0.1746, 0.07421, 0.04667, 1.0, 0.1746, 0.07421, 0.04667, 1.0, 0.1746, 0.07421, 0.04667, 1.0, 0.1746, 0.07421, 0.04667, 1.0, 0.1746, 0.07421, 0.04667, 1.0, 0.1746, 0.07421, 0.04667, 1.0, 0.1746, 0.07421, 0.04667, 1.0, 0.1746, 0.07421, 0.04667, 1.0, 0.1746, 0.07421, 0.04667, 1.0, 0.1746, 0.07421, 0.04667, 1.0, 0.1746, 0.07421, 0.04667, 1.0, 0.1746, 0.07421, 0.04667, 1.0, 0.1746, 0.07421, 0.04667, 1.0, 0.1746, 0.07421, 0.04667, 1.0, 0.1746, 0.07421, 0.04667, 1.0, 0.1746, 0.07421, 0.04667, 1.0, 0.1746, 0.07421, 0.04667, 1.0, 0.1746, 0.07421, 0.04667, 1.0, 0.1746, 0.07421, 0.04667, 1.0, 0.1746, 0.07421, 0.04667, 1.0, 0.1746, 0.07421, 0.04667, 1.0, 0.02029, 0.02029, 0.02029, 1.0, 0.02029, 0.02029, 0.02029, 1.0, 0.02029, 0.02029, 0.02029, 1.0, 0.02029, 0.02029, 0.02029, 1.0, 0.1746, 0.07421, 0.04667, 1.0, 0.1746, 0.07421, 0.04667, 1.0, 0.1746, 0.07421, 0.04667, 1.0, 0.1746, 0.07421, 0.04667, 1.0, 0.1746, 0.07421, 0.04667, 1.0, 0.1746, 0.07421, 0.04667, 1.0, 0.1746, 0.07421, 0.04667, 1.0, 0.1746, 0.07421, 0.04667, 1.0, 0.1746, 0.07421, 0.04667, 1.0, 0.1746, 0.07421, 0.04667, 1.0, 0.02029, 0.02029, 0.02029, 1.0, 0.02029, 0.02029, 0.02029, 1.0, 0.02029, 0.02029, 0.02029, 1.0, 0.02029, 0.02029, 0.02029, 1.0, 0.02029, 0.02029, 0.02029, 1.0, 0.02029, 0.02029, 0.02029, 1.0, 0.02029, 0.02029, 0.02029, 1.0, 0.02029, 0.02029, 0.02029, 1.0, 0.02029, 0.02029, 0.02029, 1.0, 0.02029, 0.02029, 0.02029, 1.0, 0.02029, 0.02029, 0.02029, 1.0, 0.02029, 0.02029, 0.02029, 1.0, 0.02029, 0.02029, 0.02029, 1.0, 0.02029, 0.02029, 0.02029, 1.0, 0.02029, 0.02029, 0.02029, 1.0, 0.02029, 0.02029, 0.02029, 1.0, 0.1746, 0.07421, 0.04667, 1.0, 0.1746, 0.07421, 0.04667, 1.0, 0.1746, 0.07421, 0.04667, 1.0, 0.1746, 0.07421, 0.04667, 1.0, 0.1746, 0.07421, 0.04667, 1.0, 0.1746, 0.07421, 0.04667, 1.0, 0.1746, 0.07421, 0.04667, 1.0, 0.1746, 0.07421, 0.04667, 1.0, 0.1746, 0.07421, 0.04667, 1.0, 0.1746, 0.07421, 0.04667, 1.0, 0.1746, 0.07421, 0.04667, 1.0, 0.1746, 0.07421, 0.04667, 1.0, 0.1746, 0.07421, 0.04667, 1.0, 0.1746, 0.07421, 0.04667, 1.0, 0.1746, 0.07421, 0.04667, 1.0, 0.1746, 0.07421, 0.04667, 1.0, 0.1746, 0.07421, 0.04667, 1.0, 0.1746, 0.07421, 0.04667, 1.0, 0.1746, 0.07421, 0.04667, 1.0, 0.1746, 0.07421, 0.04667, 1.0, 0.1746, 0.07421, 0.04667, 1.0, 0.1746, 0.07421, 0.04667, 1.0, 0.1746, 0.07421, 0.04667, 1.0, 0.1746, 0.07421, 0.04667, 1.0, 0.1746, 0.07421, 0.04667, 1.0, 0.1746, 0.07421, 0.04667, 1.0, 0.1746, 0.07421, 0.04667, 1.0, 0.1746, 0.07421, 0.04667, 1.0, 0.1746, 0.07421, 0.04667, 1.0, 0.1746, 0.07421, 0.04667, 1.0, 0.1746, 0.07421, 0.04667, 1.0, 0.1746, 0.07421, 0.04667, 1.0, 0.1746, 0.07421, 0.04667, 1.0, 0.1746, 0.07421, 0.04667, 1.0, 0.1746, 0.07421, 0.04667, 1.0, 0.1746, 0.07421, 0.04667, 1.0, 0.1746, 0.07421, 0.04667, 1.0, 0.1746, 0.07421, 0.04667, 1.0, 0.1746, 0.07421, 0.04667, 1.0, 0.1746, 0.07421, 0.04667, 1.0, 0.1746, 0.07421, 0.04667, 1.0, 0.1746, 0.07421, 0.04667, 1.0, 0.1746, 0.07421, 0.04667, 1.0, 0.1746, 0.07421, 0.04667, 1.0, 0.1746, 0.07421, 0.04667, 1.0, 0.1746, 0.07421, 0.04667, 1.0, 0.1746, 0.07421, 0.04667, 1.0, 0.1746, 0.07421, 0.04667, 1.0, 0.1746, 0.07421, 0.04667, 1.0, 0.1746, 0.07421, 0.04667, 1.0, 0.1746, 0.07421, 0.04667, 1.0, 0.1746, 0.07421, 0.04667, 1.0, 0.1746, 0.07421, 0.04667, 1.0, 0.1746, 0.07421, 0.04667, 1.0, 0.1746, 0.07421, 0.04667, 1.0, 0.1746, 0.07421, 0.04667, 1.0, 0.1746, 0.07421, 0.04667, 1.0, 0.02029, 0.02029, 0.02029, 1.0, 0.02029, 0.02029, 0.02029, 1.0, 0.02029, 0.02029, 0.02029, 1.0, 0.02029, 0.02029, 0.02029, 1.0, 0.02029, 0.02029, 0.02029, 1.0, 0.02029, 0.02029, 0.02029, 1.0, 0.02029, 0.02029, 0.02029, 1.0, 0.02029, 0.02029, 0.02029, 1.0, 0.1746, 0.07421, 0.04667, 1.0, 0.1746, 0.07421, 0.04667, 1.0, 0.1746, 0.07421, 0.04667, 1.0, 0.1746, 0.07421, 0.04667, 1.0, 0.1746, 0.07421, 0.04667, 1.0, 0.02029, 0.02029, 0.02029, 1.0, 0.02029, 0.02029, 0.02029, 1.0, 0.02029, 0.02029, 0.02029, 1.0, 0.02029, 0.02029, 0.02029, 1.0, 0.02029, 0.02029, 0.02029, 1.0, 0.02029, 0.02029, 0.02029, 1.0, 0.02029, 0.02029, 0.02029, 1.0, 0.02029, 0.02029, 0.02029, 1.0, 0.02029, 0.02029, 0.02029, 1.0, 0.02029, 0.02029, 0.02029, 1.0, 0.02029, 0.02029, 0.02029, 1.0, 0.02029, 0.02029, 0.02029, 1.0, 0.02029, 0.02029, 0.02029, 1.0, 0.02029, 0.02029, 0.02029, 1.0, 0.02029, 0.02029, 0.02029, 1.0, 0.02029, 0.02029, 0.02029, 1.0, 0.02029, 0.02029, 0.02029, 1.0, 0.02029, 0.02029, 0.02029, 1.0, 0.02029, 0.02029, 0.02029, 1.0, 0.02029, 0.02029, 0.02029, 1.0, 0.02029, 0.02029, 0.02029, 1.0, 0.02029, 0.02029, 0.02029, 1.0, 0.02029, 0.02029, 0.02029, 1.0, 0.02029, 0.02029, 0.02029, 1.0, 0.02029, 0.02029, 0.02029, 1.0, 0.02029, 0.02029, 0.02029, 1.0, 0.1746, 0.07421, 0.04667, 1.0, 0.1746, 0.07421, 0.04667, 1.0, 0.1746, 0.07421, 0.04667, 1.0, 0.1746, 0.07421, 0.04667, 1.0, 0.1746, 0.07421, 0.04667, 1.0, 0.1746, 0.07421, 0.04667, 1.0, 0.1746, 0.07421, 0.04667, 1.0, 0.1746, 0.07421, 0.04667, 1.0, 0.1746, 0.07421, 0.04667, 1.0, 0.1746, 0.07421, 0.04667, 1.0, 0.1746, 0.07421, 0.04667, 1.0, 0.1746, 0.07421, 0.04667, 1.0, 0.1746, 0.07421, 0.04667, 1.0, 0.1746, 0.07421, 0.04667, 1.0, 0.1746, 0.07421, 0.04667, 1.0, 0.1746, 0.07421, 0.04667, 1.0, 0.1746, 0.07421, 0.04667, 1.0, 0.1746, 0.07421, 0.04667, 1.0, 0.1746, 0.07421, 0.04667, 1.0, 0.1746, 0.07421, 0.04667, 1.0, 0.1746, 0.07421, 0.04667, 1.0, 0.1746, 0.07421, 0.04667, 1.0, 0.1746, 0.07421, 0.04667, 1.0, 0.1746, 0.07421, 0.04667, 1.0, 0.1746, 0.07421, 0.04667, 1.0, 0.1746, 0.07421, 0.04667, 1.0, 0.1746, 0.07421, 0.04667, 1.0, 0.1746, 0.07421, 0.04667, 1.0, 0.1746, 0.07421, 0.04667, 1.0, 0.1746, 0.07421, 0.04667, 1.0, 0.1746, 0.07421, 0.04667, 1.0, 0.1746, 0.07421, 0.04667, 1.0, 0.1746, 0.07421, 0.04667, 1.0, 0.1746, 0.07421, 0.04667, 1.0, 0.1746, 0.07421, 0.04667, 1.0, 0.1746, 0.07421, 0.04667, 1.0, 0.1746, 0.07421, 0.04667, 1.0, 0.1746, 0.07421, 0.04667, 1.0, 0.1746, 0.07421, 0.04667, 1.0, 0.1746, 0.07421, 0.04667, 1.0, 0.1746, 0.07421, 0.04667, 1.0, 0.1746, 0.07421, 0.04667, 1.0, 0.1746, 0.07421, 0.04667, 1.0, 0.1746, 0.07421, 0.04667, 1.0, 0.1746, 0.07421, 0.04667, 1.0, 0.1746, 0.07421, 0.04667, 1.0, 0.1746, 0.07421, 0.04667, 1.0, 0.1746, 0.07421, 0.04667, 1.0, 0.1746, 0.07421, 0.04667, 1.0, 0.1746, 0.07421, 0.04667, 1.0, 0.1746, 0.07421, 0.04667, 1.0, 0.1746, 0.07421, 0.04667, 1.0, 0.1746, 0.07421, 0.04667, 1.0, 0.1746, 0.07421, 0.04667, 1.0, 0.1746, 0.07421, 0.04667, 1.0, 0.1746, 0.07421, 0.04667, 1.0, 0.1746, 0.07421, 0.04667, 1.0, 0.1746, 0.07421, 0.04667, 1.0, 0.1746, 0.07421, 0.04667, 1.0, 0.1746, 0.07421, 0.04667, 1.0, 0.1746, 0.07421, 0.04667, 1.0, 0.1746, 0.07421, 0.04667, 1.0, 0.1746, 0.07421, 0.04667, 1.0, 0.1746, 0.07421, 0.04667, 1.0, 0.1746, 0.07421, 0.04667, 1.0, 0.1746, 0.07421, 0.04667, 1.0, 0.1746, 0.07421, 0.04667, 1.0, 0.1746, 0.07421, 0.04667, 1.0, 0.1746, 0.07421, 0.04667, 1.0, 0.1746, 0.07421, 0.04667, 1.0, 0.1746, 0.07421, 0.04667, 1.0, 0.1746, 0.07421, 0.04667, 1.0, 0.1746, 0.07421, 0.04667, 1.0, 0.1746, 0.07421, 0.04667, 1.0, 0.1746, 0.07421, 0.04667, 1.0, 0.1746, 0.07421, 0.04667, 1.0, 0.1746, 0.07421, 0.04667, 1.0, 0.1746, 0.07421, 0.04667, 1.0, 0.1746, 0.07421, 0.04667, 1.0, 0.1746, 0.07421, 0.04667, 1.0, 0.1746, 0.07421, 0.04667, 1.0, 0.1746, 0.07421, 0.04667, 1.0, 0.1746, 0.07421, 0.04667, 1.0, 0.1746, 0.07421, 0.04667, 1.0, 0.1746, 0.07421, 0.04667, 1.0, 0.1746, 0.07421, 0.04667, 1.0, 0.1746, 0.07421, 0.04667, 1.0, 0.1746, 0.07421, 0.04667, 1.0, 0.1746, 0.07421, 0.04667, 1.0, 0.1746, 0.07421, 0.04667, 1.0, 0.1746, 0.07421, 0.04667, 1.0, 0.1746, 0.07421, 0.04667, 1.0, 0.1746, 0.07421, 0.04667, 1.0, 0.1746, 0.07421, 0.04667, 1.0, 0.1746, 0.07421, 0.04667, 1.0, 0.1746, 0.07421, 0.04667, 1.0, 0.1746, 0.07421, 0.04667, 1.0, 0.1746, 0.07421, 0.04667, 1.0, 0.02029, 0.02029, 0.02029, 1.0, 0.02029, 0.02029, 0.02029, 1.0, 0.02029, 0.02029, 0.02029, 1.0, 0.02029, 0.02029, 0.02029, 1.0, 0.02029, 0.02029, 0.02029, 1.0, 0.02029, 0.02029, 0.02029, 1.0, 0.02029, 0.02029, 0.02029, 1.0, 0.02029, 0.02029, 0.02029, 1.0, 0.02029, 0.02029, 0.02029, 1.0, 0.02029, 0.02029, 0.02029, 1.0, 0.02029, 0.02029, 0.02029, 1.0, 0.02029, 0.02029, 0.02029, 1.0, 0.02029, 0.02029, 0.02029, 1.0, 0.02029, 0.02029, 0.02029, 1.0, 0.02029, 0.02029, 0.02029, 1.0, 0.02029, 0.02029, 0.02029, 1.0, 0.02029, 0.02029, 0.02029, 1.0, 0.02029, 0.02029, 0.02029, 1.0, 0.02029, 0.02029, 0.02029, 1.0, 0.02029, 0.02029, 0.02029, 1.0, 0.02029, 0.02029, 0.02029, 1.0, 0.02029, 0.02029, 0.02029, 1.0, 0.02029, 0.02029, 0.02029, 1.0, 0.02029, 0.02029, 0.02029, 1.0, 0.02029, 0.02029, 0.02029, 1.0, 0.02029, 0.02029, 0.02029, 1.0, 0.02029, 0.02029, 0.02029, 1.0, 0.02029, 0.02029, 0.02029, 1.0, 0.02029, 0.02029, 0.02029, 1.0, 0.02029, 0.02029, 0.02029, 1.0, 0.02029, 0.02029, 0.02029, 1.0, 0.02029, 0.02029, 0.02029, 1.0, 0.02029, 0.02029, 0.02029, 1.0, 0.02029, 0.02029, 0.02029, 1.0, 0.02029, 0.02029, 0.02029, 1.0, 0.02029, 0.02029, 0.02029, 1.0, 0.02029, 0.02029, 0.02029, 1.0, 0.02029, 0.02029, 0.02029, 1.0, 0.02029, 0.02029, 0.02029, 1.0, 0.02029, 0.02029, 0.02029, 1.0, 0.02029, 0.02029, 0.02029, 1.0, 0.02029, 0.02029, 0.02029, 1.0, 0.02029, 0.02029, 0.02029, 1.0, 0.02029, 0.02029, 0.02029, 1.0, 0.02029, 0.02029, 0.02029, 1.0, 0.02029, 0.02029, 0.02029, 1.0, 0.02029, 0.02029, 0.02029, 1.0, 0.02029, 0.02029, 0.02029, 1.0, 0.02029, 0.02029, 0.02029, 1.0, 0.02029, 0.02029, 0.02029, 1.0, 0.02029, 0.02029, 0.02029, 1.0, 0.02029, 0.02029, 0.02029, 1.0, 0.02029, 0.02029, 0.02029, 1.0, 0.02029, 0.02029, 0.02029, 1.0, 0.02029, 0.02029, 0.02029, 1.0, 0.02029, 0.02029, 0.02029, 1.0, 0.02029, 0.02029, 0.02029, 1.0, 0.02029, 0.02029, 0.02029, 1.0, 0.02029, 0.02029, 0.02029, 1.0, 0.02029, 0.02029, 0.02029, 1.0, 0.02029, 0.02029, 0.02029, 1.0, 0.02029, 0.02029, 0.02029, 1.0, 0.02029, 0.02029, 0.02029, 1.0, 0.02029, 0.02029, 0.02029, 1.0, 0.02029, 0.02029, 0.02029, 1.0, 0.02029, 0.02029, 0.02029, 1.0, 0.02029, 0.02029, 0.02029, 1.0, 0.02029, 0.02029, 0.02029, 1.0, 0.02029, 0.02029, 0.02029, 1.0, 0.02029, 0.02029, 0.02029, 1.0, 0.02029, 0.02029, 0.02029, 1.0, 0.1746, 0.07421, 0.04667, 1.0, 0.1746, 0.07421, 0.04667, 1.0, 0.1746, 0.07421, 0.04667, 1.0, 0.02029, 0.02029, 0.02029, 1.0, 0.02029, 0.02029, 0.02029, 1.0, 0.02029, 0.02029, 0.02029, 1.0, 0.1746, 0.07421, 0.04667, 1.0, 0.1746, 0.07421, 0.04667, 1.0, 0.1746, 0.07421, 0.04667, 1.0, 0.1746, 0.07421, 0.04667, 1.0, 0.1746, 0.07421, 0.04667, 1.0, 0.1746, 0.07421, 0.04667, 1.0, 0.1746, 0.07421, 0.04667, 1.0, 0.1746, 0.07421, 0.04667, 1.0, 0.1746, 0.07421, 0.04667, 1.0, 0.1746, 0.07421, 0.04667, 1.0, 0.1746, 0.07421, 0.04667, 1.0, 0.1746, 0.07421, 0.04667, 1.0, 0.1746, 0.07421, 0.04667, 1.0, 0.1746, 0.07421, 0.04667, 1.0, 0.1746, 0.07421, 0.04667, 1.0, 0.1746, 0.07421, 0.04667, 1.0, 0.1746, 0.07421, 0.04667, 1.0, 0.1746, 0.07421, 0.04667, 1.0, 0.1746, 0.07421, 0.04667, 1.0, 0.1746, 0.07421, 0.04667, 1.0, 0.1746, 0.07421, 0.04667, 1.0, 0.1746, 0.07421, 0.04667, 1.0, 0.1746, 0.07421, 0.04667, 1.0, 0.1746, 0.07421, 0.04667, 1.0, 0.1746, 0.07421, 0.04667, 1.0, 0.1746, 0.07421, 0.04667, 1.0, 0.1746, 0.07421, 0.04667, 1.0, 0.1746, 0.07421, 0.04667, 1.0, 0.1746, 0.07421, 0.04667, 1.0, 0.1746, 0.07421, 0.04667, 1.0, 0.1746, 0.07421, 0.04667, 1.0, 0.1746, 0.07421, 0.04667, 1.0, 0.1746, 0.07421, 0.04667, 1.0, 0.1746, 0.07421, 0.04667, 1.0, 0.1746, 0.07421, 0.04667, 1.0, 0.1746, 0.07421, 0.04667, 1.0, 0.1746, 0.07421, 0.04667, 1.0, 0.1746, 0.07421, 0.04667, 1.0, 0.1746, 0.07421, 0.04667, 1.0, 0.1746, 0.07421, 0.04667, 1.0, 0.1746, 0.07421, 0.04667, 1.0, 0.1746, 0.07421, 0.04667, 1.0, 0.1746, 0.07421, 0.04667, 1.0, 0.1746, 0.07421, 0.04667, 1.0, 0.1746, 0.07421, 0.04667, 1.0, 0.1746, 0.07421, 0.04667, 1.0, 0.1746, 0.07421, 0.04667, 1.0, 0.1746, 0.07421, 0.04667, 1.0, 0.1746, 0.07421, 0.04667, 1.0, 0.1746, 0.07421, 0.04667, 1.0, 0.1746, 0.07421, 0.04667, 1.0, 0.1746, 0.07421, 0.04667, 1.0, 0.1746, 0.07421, 0.04667, 1.0, 0.1746, 0.07421, 0.04667, 1.0, 0.1746, 0.07421, 0.04667, 1.0, 0.1746, 0.07421, 0.04667, 1.0, 0.1746, 0.07421, 0.04667, 1.0, 0.1746, 0.07421, 0.04667, 1.0, 0.1746, 0.07421, 0.04667, 1.0, 0.1746, 0.07421, 0.04667, 1.0, 0.1746, 0.07421, 0.04667, 1.0, 0.1746, 0.07421, 0.04667, 1.0, 0.1746, 0.07421, 0.04667, 1.0, 0.1746, 0.07421, 0.04667, 1.0, 0.1746, 0.07421, 0.04667, 1.0, 0.1746, 0.07421, 0.04667, 1.0, 0.1746, 0.07421, 0.04667, 1.0, 0.1746, 0.07421, 0.04667, 1.0, 0.1746, 0.07421, 0.04667, 1.0, 0.1746, 0.07421, 0.04667, 1.0, 0.1746, 0.07421, 0.04667, 1.0, 0.1746, 0.07421, 0.04667, 1.0, 0.1746, 0.07421, 0.04667, 1.0, 0.1746, 0.07421, 0.04667, 1.0, 0.1746, 0.07421, 0.04667, 1.0, 0.1746, 0.07421, 0.04667, 1.0, 0.1746, 0.07421, 0.04667, 1.0, 0.1746, 0.07421, 0.04667, 1.0, 0.1746, 0.07421, 0.04667, 1.0, 0.1746, 0.07421, 0.04667, 1.0, 0.1746, 0.07421, 0.04667, 1.0, 0.1746, 0.07421, 0.04667, 1.0, 0.1746, 0.07421, 0.04667, 1.0, 0.1746, 0.07421, 0.04667, 1.0, 0.1746, 0.07421, 0.04667, 1.0, 0.1746, 0.07421, 0.04667, 1.0, 0.1746, 0.07421, 0.04667, 1.0, 0.1746, 0.07421, 0.04667, 1.0, 0.1746, 0.07421, 0.04667, 1.0, 0.1746, 0.07421, 0.04667, 1.0, 0.1746, 0.07421, 0.04667, 1.0, 0.1746, 0.07421, 0.04667, 1.0, 0.1746, 0.07421, 0.04667, 1.0, 0.1746, 0.07421, 0.04667, 1.0, 0.1746, 0.07421, 0.04667, 1.0, 0.1746, 0.07421, 0.04667, 1.0, 0.1746, 0.07421, 0.04667, 1.0, 0.1746, 0.07421, 0.04667, 1.0, 0.1746, 0.07421, 0.04667, 1.0, 0.1746, 0.07421, 0.04667, 1.0, 0.02029, 0.02029, 0.02029, 1.0, 0.02029, 0.02029, 0.02029, 1.0, 0.02029, 0.02029, 0.02029, 1.0, 0.02029, 0.02029, 0.02029, 1.0, 0.1746, 0.07421, 0.04667, 1.0, 0.1746, 0.07421, 0.04667, 1.0, 0.1746, 0.07421, 0.04667, 1.0, 0.1746, 0.07421, 0.04667, 1.0, 0.1746, 0.07421, 0.04667, 1.0, 0.1746, 0.07421, 0.04667, 1.0, 0.1746, 0.07421, 0.04667, 1.0, 0.1746, 0.07421, 0.04667, 1.0, 0.1746, 0.07421, 0.04667, 1.0, 0.1746, 0.07421, 0.04667, 1.0, 0.1746, 0.07421, 0.04667, 1.0, 0.1746, 0.07421, 0.04667, 1.0, 0.1746, 0.07421, 0.04667, 1.0, 0.1746, 0.07421, 0.04667, 1.0, 0.1746, 0.07421, 0.04667, 1.0, 0.1746, 0.07421, 0.04667, 1.0, 0.1746, 0.07421, 0.04667, 1.0, 0.1746, 0.07421, 0.04667, 1.0, 0.1746, 0.07421, 0.04667, 1.0, 0.1746, 0.07421, 0.04667, 1.0, 0.1746, 0.07421, 0.04667, 1.0, 0.1746, 0.07421, 0.04667, 1.0, 0.1746, 0.07421, 0.04667, 1.0, 0.1746, 0.07421, 0.04667, 1.0, 0.1746, 0.07421, 0.04667, 1.0, 0.1746, 0.07421, 0.04667, 1.0, 0.1746, 0.07421, 0.04667, 1.0, 0.1746, 0.07421, 0.04667, 1.0, 0.1746, 0.07421, 0.04667, 1.0, 0.1746, 0.07421, 0.04667, 1.0, 0.1746, 0.07421, 0.04667, 1.0, 0.1746, 0.07421, 0.04667, 1.0, 0.1746, 0.07421, 0.04667, 1.0, 0.1746, 0.07421, 0.04667, 1.0, 0.1746, 0.07421, 0.04667, 1.0, 0.1746, 0.07421, 0.04667, 1.0, 0.1746, 0.07421, 0.04667, 1.0, 0.1746, 0.07421, 0.04667, 1.0, 0.1746, 0.07421, 0.04667, 1.0, 0.1746, 0.07421, 0.04667, 1.0, 0.1746, 0.07421, 0.04667, 1.0, 0.1746, 0.07421, 0.04667, 1.0, 0.1746, 0.07421, 0.04667, 1.0, 0.1746, 0.07421, 0.04667, 1.0, 0.1746, 0.07421, 0.04667, 1.0, 0.1746, 0.07421, 0.04667, 1.0, 0.1746, 0.07421, 0.04667, 1.0, 0.1746, 0.07421, 0.04667, 1.0, 0.1746, 0.07421, 0.04667, 1.0, 0.1746, 0.07421, 0.04667, 1.0, 0.1746, 0.07421, 0.04667, 1.0, 0.1746, 0.07421, 0.04667, 1.0, 0.1746, 0.07421, 0.04667, 1.0, 0.1746, 0.07421, 0.04667, 1.0, 0.1746, 0.07421, 0.04667, 1.0, 0.1746, 0.07421, 0.04667, 1.0, 0.1746, 0.07421, 0.04667, 1.0, 0.1746, 0.07421, 0.04667, 1.0, 0.1746, 0.07421, 0.04667, 1.0, 0.1746, 0.07421, 0.04667, 1.0, 0.1746, 0.07421, 0.04667, 1.0, 0.1746, 0.07421, 0.04667, 1.0, 0.1746, 0.07421, 0.04667, 1.0, 0.1746, 0.07421, 0.04667, 1.0, 0.1746, 0.07421, 0.04667, 1.0, 0.1746, 0.07421, 0.04667, 1.0, 0.1746, 0.07421, 0.04667, 1.0, 0.1746, 0.07421, 0.04667, 1.0, 0.1746, 0.07421, 0.04667, 1.0, 0.1746, 0.07421, 0.04667, 1.0, 0.1746, 0.07421, 0.04667, 1.0, 0.1746, 0.07421, 0.04667, 1.0, 0.1746, 0.07421, 0.04667, 1.0, 0.02029, 0.02029, 0.02029, 1.0, 0.02029, 0.02029, 0.02029, 1.0, 0.02029, 0.02029, 0.02029, 1.0, 0.02029, 0.02029, 0.02029, 1.0, 0.02029, 0.02029, 0.02029, 1.0, 0.02029, 0.02029, 0.02029, 1.0, 0.02029, 0.02029, 0.02029, 1.0, 0.02029, 0.02029, 0.02029, 1.0, 0.02029, 0.02029, 0.02029, 1.0, 0.02029, 0.02029, 0.02029, 1.0, 0.02029, 0.02029, 0.02029, 1.0, 0.02029, 0.02029, 0.02029, 1.0, 0.02029, 0.02029, 0.02029, 1.0, 0.02029, 0.02029, 0.02029, 1.0, 0.02029, 0.02029, 0.02029, 1.0, 0.02029, 0.02029, 0.02029, 1.0, 0.02029, 0.02029, 0.02029, 1.0, 0.02029, 0.02029, 0.02029, 1.0, 0.02029, 0.02029, 0.02029, 1.0, 0.02029, 0.02029, 0.02029, 1.0, 0.02029, 0.02029, 0.02029, 1.0, 0.02029, 0.02029, 0.02029, 1.0, 0.02029, 0.02029, 0.02029, 1.0, 0.02029, 0.02029, 0.02029, 1.0, 0.02029, 0.02029, 0.02029, 1.0, 0.1746, 0.07421, 0.04667, 1.0, 0.1746, 0.07421, 0.04667, 1.0, 0.1746, 0.07421, 0.04667, 1.0, 0.1746, 0.07421, 0.04667, 1.0, 0.1746, 0.07421, 0.04667, 1.0, 0.1746, 0.07421, 0.04667, 1.0, 0.1746, 0.07421, 0.04667, 1.0, 0.1746, 0.07421, 0.04667, 1.0, 0.1746, 0.07421, 0.04667, 1.0, 0.1746, 0.07421, 0.04667, 1.0, 0.1746, 0.07421, 0.04667, 1.0, 0.1746, 0.07421, 0.04667, 1.0, 0.1746, 0.07421, 0.04667, 1.0, 0.1746, 0.07421, 0.04667, 1.0, 0.1746, 0.07421, 0.04667, 1.0, 0.1746, 0.07421, 0.04667, 1.0, 0.1746, 0.07421, 0.04667, 1.0, 0.1746, 0.07421, 0.04667, 1.0, 0.1746, 0.07421, 0.04667, 1.0, 0.1746, 0.07421, 0.04667, 1.0, 0.1746, 0.07421, 0.04667, 1.0, 0.1746, 0.07421, 0.04667, 1.0, 0.1746, 0.07421, 0.04667, 1.0, 0.1746, 0.07421, 0.04667, 1.0, 0.1746, 0.07421, 0.04667, 1.0, 0.1746, 0.07421, 0.04667, 1.0, 0.1746, 0.07421, 0.04667, 1.0, 0.1746, 0.07421, 0.04667, 1.0, 0.1746, 0.07421, 0.04667, 1.0, 0.1746, 0.07421, 0.04667, 1.0, 0.1746, 0.07421, 0.04667, 1.0, 0.1746, 0.07421, 0.04667, 1.0, 0.1746, 0.07421, 0.04667, 1.0, 0.1746, 0.07421, 0.04667, 1.0, 0.1746, 0.07421, 0.04667, 1.0, 0.1746, 0.07421, 0.04667, 1.0, 0.1746, 0.07421, 0.04667, 1.0, 0.1746, 0.07421, 0.04667, 1.0, 0.1746, 0.07421, 0.04667, 1.0, 0.1746, 0.07421, 0.04667, 1.0, 0.1746, 0.07421, 0.04667, 1.0, 0.1746, 0.07421, 0.04667, 1.0, 0.1746, 0.07421, 0.04667, 1.0, 0.1746, 0.07421, 0.04667, 1.0, 0.1746, 0.07421, 0.04667, 1.0, 0.1746, 0.07421, 0.04667, 1.0, 0.1746, 0.07421, 0.04667, 1.0, 0.1746, 0.07421, 0.04667, 1.0, 0.1746, 0.07421, 0.04667, 1.0, 0.1746, 0.07421, 0.04667, 1.0, 0.1746, 0.07421, 0.04667, 1.0, 0.1746, 0.07421, 0.04667, 1.0, 0.1746, 0.07421, 0.04667, 1.0, 0.02029, 0.02029, 0.02029, 1.0, 0.02029, 0.02029, 0.02029, 1.0, 0.02029, 0.02029, 0.02029, 1.0, 0.02029, 0.02029, 0.02029, 1.0, 0.1746, 0.07421, 0.04667, 1.0, 0.1746, 0.07421, 0.04667, 1.0, 0.1746, 0.07421, 0.04667, 1.0, 0.1746, 0.07421, 0.04667, 1.0, 0.1746, 0.07421, 0.04667, 1.0, 0.1746, 0.07421, 0.04667, 1.0, 0.1746, 0.07421, 0.04667, 1.0, 0.1746, 0.07421, 0.04667, 1.0, 0.1746, 0.07421, 0.04667, 1.0, 0.1746, 0.07421, 0.04667, 1.0, 0.1746, 0.07421, 0.04667, 1.0, 0.1746, 0.07421, 0.04667, 1.0, 0.02029, 0.02029, 0.02029, 1.0, 0.02029, 0.02029, 0.02029, 1.0, 0.02029, 0.02029, 0.02029, 1.0, 0.02029, 0.02029, 0.02029, 1.0, 0.02029, 0.02029, 0.02029, 1.0, 0.02029, 0.02029, 0.02029, 1.0, 0.02029, 0.02029, 0.02029, 1.0, 0.02029, 0.02029, 0.02029, 1.0, 0.02029, 0.02029, 0.02029, 1.0, 0.02029, 0.02029, 0.02029, 1.0, 0.02029, 0.02029, 0.02029, 1.0, 0.02029, 0.02029, 0.02029, 1.0, 0.02029, 0.02029, 0.02029, 1.0, 0.02029, 0.02029, 0.02029, 1.0, 0.02029, 0.02029, 0.02029, 1.0, 0.02029, 0.02029, 0.02029, 1.0, 0.1746, 0.07421, 0.04667, 1.0, 0.1746, 0.07421, 0.04667, 1.0, 0.1746, 0.07421, 0.04667, 1.0, 0.1746, 0.07421, 0.04667, 1.0, 0.1746, 0.07421, 0.04667, 1.0, 0.1746, 0.07421, 0.04667, 1.0, 0.1746, 0.07421, 0.04667, 1.0, 0.1746, 0.07421, 0.04667, 1.0, 0.1746, 0.07421, 0.04667, 1.0, 0.1746, 0.07421, 0.04667, 1.0, 0.1746, 0.07421, 0.04667, 1.0, 0.1746, 0.07421, 0.04667, 1.0, 0.1746, 0.07421, 0.04667, 1.0, 0.1746, 0.07421, 0.04667, 1.0, 0.1746, 0.07421, 0.04667, 1.0, 0.1746, 0.07421, 0.04667, 1.0, 0.1746, 0.07421, 0.04667, 1.0, 0.1746, 0.07421, 0.04667, 1.0, 0.1746, 0.07421, 0.04667, 1.0, 0.1746, 0.07421, 0.04667, 1.0, 0.1746, 0.07421, 0.04667, 1.0, 0.1746, 0.07421, 0.04667, 1.0, 0.1746, 0.07421, 0.04667, 1.0, 0.1746, 0.07421, 0.04667, 1.0, 0.1746, 0.07421, 0.04667, 1.0, 0.1746, 0.07421, 0.04667, 1.0, 0.1746, 0.07421, 0.04667, 1.0, 0.1746, 0.07421, 0.04667, 1.0, 0.1746, 0.07421, 0.04667, 1.0, 0.1746, 0.07421, 0.04667, 1.0, 0.1746, 0.07421, 0.04667, 1.0, 0.1746, 0.07421, 0.04667, 1.0, 0.1746, 0.07421, 0.04667, 1.0, 0.1746, 0.07421, 0.04667, 1.0, 0.1746, 0.07421, 0.04667, 1.0, 0.1746, 0.07421, 0.04667, 1.0, 0.1746, 0.07421, 0.04667, 1.0, 0.1746, 0.07421, 0.04667, 1.0, 0.1746, 0.07421, 0.04667, 1.0, 0.1746, 0.07421, 0.04667, 1.0, 0.1746, 0.07421, 0.04667, 1.0, 0.1746, 0.07421, 0.04667, 1.0, 0.1746, 0.07421, 0.04667, 1.0, 0.1746, 0.07421, 0.04667, 1.0, 0.1746, 0.07421, 0.04667, 1.0, 0.1746, 0.07421, 0.04667, 1.0, 0.1746, 0.07421, 0.04667, 1.0, 0.1746, 0.07421, 0.04667, 1.0, 0.1746, 0.07421, 0.04667, 1.0, 0.1746, 0.07421, 0.04667, 1.0, 0.1746, 0.07421, 0.04667, 1.0, 0.1746, 0.07421, 0.04667, 1.0, 0.1746, 0.07421, 0.04667, 1.0, 0.1746, 0.07421, 0.04667, 1.0, 0.1746, 0.07421, 0.04667, 1.0, 0.1746, 0.07421, 0.04667, 1.0, 0.1746, 0.07421, 0.04667, 1.0, 0.1746, 0.07421, 0.04667, 1.0, 0.1746, 0.07421, 0.04667, 1.0, 0.02029, 0.02029, 0.02029, 1.0, 0.02029, 0.02029, 0.02029, 1.0, 0.02029, 0.02029, 0.02029, 1.0, 0.02029, 0.02029, 0.02029, 1.0, 0.1746, 0.07421, 0.04667, 1.0, 0.1746, 0.07421, 0.04667, 1.0, 0.1746, 0.07421, 0.04667, 1.0, 0.1746, 0.07421, 0.04667, 1.0, 0.1746, 0.07421, 0.04667, 1.0, 0.1746, 0.07421, 0.04667, 1.0, 0.1746, 0.07421, 0.04667, 1.0, 0.1746, 0.07421, 0.04667, 1.0, 0.1746, 0.07421, 0.04667, 1.0, 0.1746, 0.07421, 0.04667, 1.0, 0.02029, 0.02029, 0.02029, 1.0, 0.02029, 0.02029, 0.02029, 1.0, 0.02029, 0.02029, 0.02029, 1.0, 0.02029, 0.02029, 0.02029, 1.0, 0.02029, 0.02029, 0.02029, 1.0, 0.02029, 0.02029, 0.02029, 1.0, 0.02029, 0.02029, 0.02029, 1.0, 0.02029, 0.02029, 0.02029, 1.0, 0.02029, 0.02029, 0.02029, 1.0, 0.02029, 0.02029, 0.02029, 1.0, 0.02029, 0.02029, 0.02029, 1.0, 0.02029, 0.02029, 0.02029, 1.0, 0.02029, 0.02029, 0.02029, 1.0, 0.02029, 0.02029, 0.02029, 1.0, 0.02029, 0.02029, 0.02029, 1.0, 0.02029, 0.02029, 0.02029, 1.0, 0.1746, 0.07421, 0.04667, 1.0, 0.1746, 0.07421, 0.04667, 1.0, 0.1746, 0.07421, 0.04667, 1.0, 0.1746, 0.07421, 0.04667, 1.0, 0.1746, 0.07421, 0.04667, 1.0, 0.1746, 0.07421, 0.04667, 1.0, 0.1746, 0.07421, 0.04667, 1.0, 0.1746, 0.07421, 0.04667, 1.0, 0.1746, 0.07421, 0.04667, 1.0, 0.1746, 0.07421, 0.04667, 1.0, 0.1746, 0.07421, 0.04667, 1.0, 0.1746, 0.07421, 0.04667, 1.0, 0.1746, 0.07421, 0.04667, 1.0, 0.1746, 0.07421, 0.04667, 1.0, 0.1746, 0.07421, 0.04667, 1.0, 0.1746, 0.07421, 0.04667, 1.0, 0.1746, 0.07421, 0.04667, 1.0, 0.1746, 0.07421, 0.04667, 1.0, 0.1746, 0.07421, 0.04667, 1.0, 0.1746, 0.07421, 0.04667, 1.0, 0.1746, 0.07421, 0.04667, 1.0, 0.1746, 0.07421, 0.04667, 1.0, 0.1746, 0.07421, 0.04667, 1.0, 0.1746, 0.07421, 0.04667, 1.0, 0.1746, 0.07421, 0.04667, 1.0, 0.1746, 0.07421, 0.04667, 1.0, 0.1746, 0.07421, 0.04667, 1.0, 0.1746, 0.07421, 0.04667, 1.0, 0.1746, 0.07421, 0.04667, 1.0, 0.1746, 0.07421, 0.04667, 1.0, 0.1746, 0.07421, 0.04667, 1.0, 0.1746, 0.07421, 0.04667, 1.0, 0.1746, 0.07421, 0.04667, 1.0, 0.1746, 0.07421, 0.04667, 1.0, 0.1746, 0.07421, 0.04667, 1.0, 0.1746, 0.07421, 0.04667, 1.0, 0.1746, 0.07421, 0.04667, 1.0, 0.1746, 0.07421, 0.04667, 1.0, 0.1746, 0.07421, 0.04667, 1.0, 0.1746, 0.07421, 0.04667, 1.0, 0.1746, 0.07421, 0.04667, 1.0, 0.1746, 0.07421, 0.04667, 1.0, 0.1746, 0.07421, 0.04667, 1.0, 0.1746, 0.07421, 0.04667, 1.0, 0.1746, 0.07421, 0.04667, 1.0, 0.1746, 0.07421, 0.04667, 1.0, 0.1746, 0.07421, 0.04667, 1.0, 0.1746, 0.07421, 0.04667, 1.0, 0.1746, 0.07421, 0.04667, 1.0, 0.1746, 0.07421, 0.04667, 1.0, 0.1746, 0.07421, 0.04667, 1.0, 0.1746, 0.07421, 0.04667, 1.0, 0.1746, 0.07421, 0.04667, 1.0, 0.1746, 0.07421, 0.04667, 1.0, 0.1746, 0.07421, 0.04667, 1.0, 0.1746, 0.07421, 0.04667, 1.0, 0.1746, 0.07421, 0.04667, 1.0, 0.02029, 0.02029, 0.02029, 1.0, 0.02029, 0.02029, 0.02029, 1.0, 0.02029, 0.02029, 0.02029, 1.0, 0.02029, 0.02029, 0.02029, 1.0, 0.02029, 0.02029, 0.02029, 1.0, 0.02029, 0.02029, 0.02029, 1.0, 0.02029, 0.02029, 0.02029, 1.0, 0.02029, 0.02029, 0.02029, 1.0, 0.1746, 0.07421, 0.04667, 1.0, 0.1746, 0.07421, 0.04667, 1.0, 0.1746, 0.07421, 0.04667, 1.0, 0.1746, 0.07421, 0.04667, 1.0, 0.1746, 0.07421, 0.04667, 1.0, 0.02029, 0.02029, 0.02029, 1.0, 0.02029, 0.02029, 0.02029, 1.0, 0.02029, 0.02029, 0.02029, 1.0, 0.02029, 0.02029, 0.02029, 1.0, 0.02029, 0.02029, 0.02029, 1.0, 0.02029, 0.02029, 0.02029, 1.0, 0.02029, 0.02029, 0.02029, 1.0, 0.02029, 0.02029, 0.02029, 1.0, 0.02029, 0.02029, 0.02029, 1.0, 0.02029, 0.02029, 0.02029, 1.0, 0.02029, 0.02029, 0.02029, 1.0, 0.02029, 0.02029, 0.02029, 1.0, 0.02029, 0.02029, 0.02029, 1.0, 0.02029, 0.02029, 0.02029, 1.0, 0.02029, 0.02029, 0.02029, 1.0, 0.02029, 0.02029, 0.02029, 1.0, 0.02029, 0.02029, 0.02029, 1.0, 0.02029, 0.02029, 0.02029, 1.0, 0.02029, 0.02029, 0.02029, 1.0, 0.02029, 0.02029, 0.02029, 1.0, 0.02029, 0.02029, 0.02029, 1.0, 0.02029, 0.02029, 0.02029, 1.0, 0.02029, 0.02029, 0.02029, 1.0, 0.02029, 0.02029, 0.02029, 1.0, 0.02029, 0.02029, 0.02029, 1.0, 0.02029, 0.02029, 0.02029, 1.0, 0.1746, 0.07421, 0.04667, 1.0, 0.1746, 0.07421, 0.04667, 1.0, 0.1746, 0.07421, 0.04667, 1.0, 0.1746, 0.07421, 0.04667, 1.0, 0.1746, 0.07421, 0.04667, 1.0, 0.1746, 0.07421, 0.04667, 1.0, 0.1746, 0.07421, 0.04667, 1.0, 0.1746, 0.07421, 0.04667, 1.0, 0.1746, 0.07421, 0.04667, 1.0, 0.1746, 0.07421, 0.04667, 1.0, 0.1746, 0.07421, 0.04667, 1.0, 0.1746, 0.07421, 0.04667, 1.0, 0.1746, 0.07421, 0.04667, 1.0, 0.1746, 0.07421, 0.04667, 1.0, 0.1746, 0.07421, 0.04667, 1.0, 0.1746, 0.07421, 0.04667, 1.0, 0.1746, 0.07421, 0.04667, 1.0, 0.1746, 0.07421, 0.04667, 1.0, 0.1746, 0.07421, 0.04667, 1.0, 0.1746, 0.07421, 0.04667, 1.0, 0.1746, 0.07421, 0.04667, 1.0, 0.1746, 0.07421, 0.04667, 1.0, 0.1746, 0.07421, 0.04667, 1.0, 0.1746, 0.07421, 0.04667, 1.0, 0.1746, 0.07421, 0.04667, 1.0, 0.1746, 0.07421, 0.04667, 1.0, 0.1746, 0.07421, 0.04667, 1.0, 0.1746, 0.07421, 0.04667, 1.0, 0.1746, 0.07421, 0.04667, 1.0, 0.1746, 0.07421, 0.04667, 1.0, 0.1746, 0.07421, 0.04667, 1.0, 0.1746, 0.07421, 0.04667, 1.0, 0.1746, 0.07421, 0.04667, 1.0, 0.1746, 0.07421, 0.04667, 1.0, 0.1746, 0.07421, 0.04667, 1.0, 0.1746, 0.07421, 0.04667, 1.0, 0.1746, 0.07421, 0.04667, 1.0, 0.1746, 0.07421, 0.04667, 1.0, 0.1746, 0.07421, 0.04667, 1.0, 0.1746, 0.07421, 0.04667, 1.0, 0.1746, 0.07421, 0.04667, 1.0, 0.1746, 0.07421, 0.04667, 1.0, 0.1746, 0.07421, 0.04667, 1.0, 0.1746, 0.07421, 0.04667, 1.0, 0.1746, 0.07421, 0.04667, 1.0, 0.1746, 0.07421, 0.04667, 1.0, 0.1746, 0.07421, 0.04667, 1.0, 0.1746, 0.07421, 0.04667, 1.0, 0.1746, 0.07421, 0.04667, 1.0, 0.1746, 0.07421, 0.04667, 1.0, 0.1746, 0.07421, 0.04667, 1.0, 0.1746, 0.07421, 0.04667, 1.0, 0.1746, 0.07421, 0.04667, 1.0, 0.1746, 0.07421, 0.04667, 1.0, 0.1746, 0.07421, 0.04667, 1.0, 0.1746, 0.07421, 0.04667, 1.0, 0.1746, 0.07421, 0.04667, 1.0, 0.1746, 0.07421, 0.04667, 1.0, 0.1746, 0.07421, 0.04667, 1.0, 0.1746, 0.07421, 0.04667, 1.0, 0.1746, 0.07421, 0.04667, 1.0, 0.1746, 0.07421, 0.04667, 1.0, 0.1746, 0.07421, 0.04667, 1.0, 0.1746, 0.07421, 0.04667, 1.0, 0.1746, 0.07421, 0.04667, 1.0, 0.1746, 0.07421, 0.04667, 1.0, 0.1746, 0.07421, 0.04667, 1.0, 0.1746, 0.07421, 0.04667, 1.0, 0.1746, 0.07421, 0.04667, 1.0, 0.1746, 0.07421, 0.04667, 1.0, 0.1746, 0.07421, 0.04667, 1.0, 0.1746, 0.07421, 0.04667, 1.0, 0.1746, 0.07421, 0.04667, 1.0, 0.1746, 0.07421, 0.04667, 1.0, 0.1746, 0.07421, 0.04667, 1.0, 0.1746, 0.07421, 0.04667, 1.0, 0.1746, 0.07421, 0.04667, 1.0, 0.1746, 0.07421, 0.04667, 1.0, 0.1746, 0.07421, 0.04667, 1.0, 0.1746, 0.07421, 0.04667, 1.0, 0.1746, 0.07421, 0.04667, 1.0, 0.1746, 0.07421, 0.04667, 1.0, 0.1746, 0.07421, 0.04667, 1.0, 0.1746, 0.07421, 0.04667, 1.0, 0.1746, 0.07421, 0.04667, 1.0, 0.1746, 0.07421, 0.04667, 1.0, 0.1746, 0.07421, 0.04667, 1.0, 0.1746, 0.07421, 0.04667, 1.0, 0.1746, 0.07421, 0.04667, 1.0, 0.1746, 0.07421, 0.04667, 1.0, 0.1746, 0.07421, 0.04667, 1.0, 0.1746, 0.07421, 0.04667, 1.0, 0.1746, 0.07421, 0.04667, 1.0, 0.1746, 0.07421, 0.04667, 1.0, 0.1746, 0.07421, 0.04667, 1.0, 0.1746, 0.07421, 0.04667, 1.0, 0.1746, 0.07421, 0.04667, 1.0, 0.1746, 0.07421, 0.04667, 1.0, 0.02029, 0.02029, 0.02029, 1.0, 0.02029, 0.02029, 0.02029, 1.0, 0.02029, 0.02029, 0.02029, 1.0, 0.02029, 0.02029, 0.02029, 1.0, 0.02029, 0.02029, 0.02029, 1.0, 0.02029, 0.02029, 0.02029, 1.0, 0.02029, 0.02029, 0.02029, 1.0, 0.02029, 0.02029, 0.02029, 1.0, 0.02029, 0.02029, 0.02029, 1.0, 0.02029, 0.02029, 0.02029, 1.0, 0.02029, 0.02029, 0.02029, 1.0, 0.02029, 0.02029, 0.02029, 1.0, 0.02029, 0.02029, 0.02029, 1.0, 0.02029, 0.02029, 0.02029, 1.0, 0.02029, 0.02029, 0.02029, 1.0, 0.02029, 0.02029, 0.02029, 1.0, 0.02029, 0.02029, 0.02029, 1.0, 0.02029, 0.02029, 0.02029, 1.0, 0.02029, 0.02029, 0.02029, 1.0, 0.02029, 0.02029, 0.02029, 1.0, 0.02029, 0.02029, 0.02029, 1.0, 0.02029, 0.02029, 0.02029, 1.0, 0.02029, 0.02029, 0.02029, 1.0, 0.02029, 0.02029, 0.02029, 1.0, 0.02029, 0.02029, 0.02029, 1.0, 0.02029, 0.02029, 0.02029, 1.0, 0.02029, 0.02029, 0.02029, 1.0, 0.02029, 0.02029, 0.02029, 1.0, 0.02029, 0.02029, 0.02029, 1.0, 0.02029, 0.02029, 0.02029, 1.0, 0.02029, 0.02029, 0.02029, 1.0, 0.02029, 0.02029, 0.02029, 1.0, 0.02029, 0.02029, 0.02029, 1.0, 0.02029, 0.02029, 0.02029, 1.0, 0.02029, 0.02029, 0.02029, 1.0, 0.02029, 0.02029, 0.02029, 1.0, 0.02029, 0.02029, 0.02029, 1.0, 0.02029, 0.02029, 0.02029, 1.0, 0.02029, 0.02029, 0.02029, 1.0, 0.02029, 0.02029, 0.02029, 1.0, 0.02029, 0.02029, 0.02029, 1.0, 0.02029, 0.02029, 0.02029, 1.0, 0.02029, 0.02029, 0.02029, 1.0, 0.02029, 0.02029, 0.02029, 1.0, 0.02029, 0.02029, 0.02029, 1.0, 0.02029, 0.02029, 0.02029, 1.0, 0.02029, 0.02029, 0.02029, 1.0, 0.02029, 0.02029, 0.02029, 1.0, 0.02029, 0.02029, 0.02029, 1.0, 0.02029, 0.02029, 0.02029, 1.0, 0.02029, 0.02029, 0.02029, 1.0, 0.02029, 0.02029, 0.02029, 1.0, 0.02029, 0.02029, 0.02029, 1.0, 0.02029, 0.02029, 0.02029, 1.0, 0.02029, 0.02029, 0.02029, 1.0, 0.02029, 0.02029, 0.02029, 1.0, 0.02029, 0.02029, 0.02029, 1.0, 0.02029, 0.02029, 0.02029, 1.0, 0.02029, 0.02029, 0.02029, 1.0, 0.02029, 0.02029, 0.02029, 1.0, 0.02029, 0.02029, 0.02029, 1.0, 0.02029, 0.02029, 0.02029, 1.0, 0.02029, 0.02029, 0.02029, 1.0, 0.02029, 0.02029, 0.02029, 1.0, 0.02029, 0.02029, 0.02029, 1.0, 0.02029, 0.02029, 0.02029, 1.0, 0.02029, 0.02029, 0.02029, 1.0, 0.02029, 0.02029, 0.02029, 1.0, 0.02029, 0.02029, 0.02029, 1.0, 0.02029, 0.02029, 0.02029, 1.0, 0.02029, 0.02029, 0.02029, 1.0, 0.1746, 0.07421, 0.04667, 1.0, 0.1746, 0.07421, 0.04667, 1.0, 0.1746, 0.07421, 0.04667, 1.0, 0.02029, 0.02029, 0.02029, 1.0, 0.02029, 0.02029, 0.02029, 1.0, 0.02029, 0.02029, 0.02029, 1.0, 0.1746, 0.07421, 0.04667, 1.0, 0.1746, 0.07421, 0.04667, 1.0, 0.1746, 0.07421, 0.04667, 1.0, 0.1746, 0.07421, 0.04667, 1.0, 0.1746, 0.07421, 0.04667, 1.0, 0.1746, 0.07421, 0.04667, 1.0, 0.1746, 0.07421, 0.04667, 1.0, 0.1746, 0.07421, 0.04667, 1.0, 0.1746, 0.07421, 0.04667, 1.0, 0.1746, 0.07421, 0.04667, 1.0, 0.1746, 0.07421, 0.04667, 1.0, 0.1746, 0.07421, 0.04667, 1.0, 0.1746, 0.07421, 0.04667, 1.0, 0.1746, 0.07421, 0.04667, 1.0, 0.1746, 0.07421, 0.04667, 1.0, 0.1746, 0.07421, 0.04667, 1.0, 0.1746, 0.07421, 0.04667, 1.0, 0.1746, 0.07421, 0.04667, 1.0, 0.1746, 0.07421, 0.04667, 1.0, 0.1746, 0.07421, 0.04667, 1.0, 0.1746, 0.07421, 0.04667, 1.0, 0.1746, 0.07421, 0.04667, 1.0, 0.1746, 0.07421, 0.04667, 1.0, 0.1746, 0.07421, 0.04667, 1.0, 0.1746, 0.07421, 0.04667, 1.0, 0.1746, 0.07421, 0.04667, 1.0, 0.1746, 0.07421, 0.04667, 1.0, 0.1746, 0.07421, 0.04667, 1.0, 0.1746, 0.07421, 0.04667, 1.0, 0.1746, 0.07421, 0.04667, 1.0, 0.1746, 0.07421, 0.04667, 1.0, 0.1746, 0.07421, 0.04667, 1.0, 0.1746, 0.07421, 0.04667, 1.0, 0.1746, 0.07421, 0.04667, 1.0, 0.1746, 0.07421, 0.04667, 1.0, 0.1746, 0.07421, 0.04667, 1.0, 0.1746, 0.07421, 0.04667, 1.0, 0.1746, 0.07421, 0.04667, 1.0, 0.1746, 0.07421, 0.04667, 1.0, 0.1746, 0.07421, 0.04667, 1.0, 0.1746, 0.07421, 0.04667, 1.0, 0.1746, 0.07421, 0.04667, 1.0, 0.1746, 0.07421, 0.04667, 1.0, 0.1746, 0.07421, 0.04667, 1.0, 0.1746, 0.07421, 0.04667, 1.0, 0.1746, 0.07421, 0.04667, 1.0, 0.1746, 0.07421, 0.04667, 1.0, 0.1746, 0.07421, 0.04667, 1.0, 0.1746, 0.07421, 0.04667, 1.0, 0.1746, 0.07421, 0.04667, 1.0, 0.1746, 0.07421, 0.04667, 1.0, 0.1746, 0.07421, 0.04667, 1.0, 0.1746, 0.07421, 0.04667, 1.0, 0.1746, 0.07421, 0.04667, 1.0, 0.1746, 0.07421, 0.04667, 1.0, 0.1746, 0.07421, 0.04667, 1.0, 0.1746, 0.07421, 0.04667, 1.0, 0.02029, 0.02029, 0.02029, 1.0, 0.02029, 0.02029, 0.02029, 1.0, 0.02029, 0.02029, 0.02029, 1.0, 0.02029, 0.02029, 0.02029, 1.0, 0.02029, 0.02029, 0.02029, 1.0, 0.02029, 0.02029, 0.02029, 1.0, 0.02029, 0.02029, 0.02029, 1.0, 0.02029, 0.02029, 0.02029, 1.0, 0.02029, 0.02029, 0.02029, 1.0, 0.02029, 0.02029, 0.02029, 1.0, 0.02029, 0.02029, 0.02029, 1.0, 0.02029, 0.02029, 0.02029, 1.0, 0.02029, 0.02029, 0.02029, 1.0, 0.02029, 0.02029, 0.02029, 1.0, 0.02029, 0.02029, 0.02029, 1.0, 0.02029, 0.02029, 0.02029, 1.0, 0.02029, 0.02029, 0.02029, 1.0, 0.02029, 0.02029, 0.02029, 1.0, 0.02029, 0.02029, 0.02029, 1.0, 0.02029, 0.02029, 0.02029, 1.0, 0.02029, 0.02029, 0.02029, 1.0, 0.02029, 0.02029, 0.02029, 1.0, 0.02029, 0.02029, 0.02029, 1.0, 0.02029, 0.02029, 0.02029, 1.0, 0.1746, 0.07421, 0.04667, 1.0, 0.1746, 0.07421, 0.04667, 1.0, 0.1746, 0.07421, 0.04667, 1.0, 0.1746, 0.07421, 0.04667, 1.0, 0.1746, 0.07421, 0.04667, 1.0, 0.1746, 0.07421, 0.04667, 1.0, 0.1746, 0.07421, 0.04667, 1.0, 0.1746, 0.07421, 0.04667, 1.0, 0.1746, 0.07421, 0.04667, 1.0, 0.1746, 0.07421, 0.04667, 1.0, 0.1746, 0.07421, 0.04667, 1.0, 0.1746, 0.07421, 0.04667, 1.0, 0.1746, 0.07421, 0.04667, 1.0, 0.1746, 0.07421, 0.04667, 1.0, 0.1746, 0.07421, 0.04667, 1.0, 0.1746, 0.07421, 0.04667, 1.0, 0.02029, 0.02029, 0.02029, 1.0, 0.02029, 0.02029, 0.02029, 1.0, 0.02029, 0.02029, 0.02029, 1.0, 0.02029, 0.02029, 0.02029, 1.0, 0.02029, 0.02029, 0.02029, 1.0, 0.02029, 0.02029, 0.02029, 1.0, 0.02029, 0.02029, 0.02029, 1.0, 0.02029, 0.02029, 0.02029, 1.0, 0.1746, 0.07421, 0.04667, 1.0, 0.1746, 0.07421, 0.04667, 1.0, 0.1746, 0.07421, 0.04667, 1.0, 0.1746, 0.07421, 0.04667, 1.0, 0.1746, 0.07421, 0.04667, 1.0, 0.1746, 0.07421, 0.04667, 1.0, 0.1746, 0.07421, 0.04667, 1.0, 0.1746, 0.07421, 0.04667, 1.0, 0.1746, 0.07421, 0.04667, 1.0, 0.1746, 0.07421, 0.04667, 1.0, 0.1746, 0.07421, 0.04667, 1.0, 0.1746, 0.07421, 0.04667, 1.0, 0.1746, 0.07421, 0.04667, 1.0, 0.1746, 0.07421, 0.04667, 1.0, 0.1746, 0.07421, 0.04667, 1.0, 0.1746, 0.07421, 0.04667, 1.0, 0.1746, 0.07421, 0.04667, 1.0, 0.1746, 0.07421, 0.04667, 1.0, 0.1746, 0.07421, 0.04667, 1.0, 0.1746, 0.07421, 0.04667, 1.0, 0.1746, 0.07421, 0.04667, 1.0, 0.1746, 0.07421, 0.04667, 1.0, 0.1746, 0.07421, 0.04667, 1.0, 0.1746, 0.07421, 0.04667, 1.0, 0.1746, 0.07421, 0.04667, 1.0, 0.1746, 0.07421, 0.04667, 1.0, 0.1746, 0.07421, 0.04667, 1.0, 0.1746, 0.07421, 0.04667, 1.0, 0.1746, 0.07421, 0.04667, 1.0, 0.1746, 0.07421, 0.04667, 1.0, 0.1746, 0.07421, 0.04667, 1.0, 0.1746, 0.07421, 0.04667, 1.0, 0.1746, 0.07421, 0.04667, 1.0, 0.1746, 0.07421, 0.04667, 1.0, 0.1746, 0.07421, 0.04667, 1.0, 0.1746, 0.07421, 0.04667, 1.0, 0.1746, 0.07421, 0.04667, 1.0, 0.1746, 0.07421, 0.04667, 1.0])
me_cylinder.use_remesh_preserve_volume = False
me_cylinder.use_remesh_preserve_attributes = False
me_cylinder.use_mirror_vertex_groups = False
me_cylinder.update()
arm_armature_001 = bpy.data.armatures.new('Armature.001')  # bones are not reproduced

# ---- objects
ob_armature = bpy.data.objects.new('Armature', arm_armature_001)
ob_horse_001 = bpy.data.objects.new('Horse.001', me_cylinder)

# ---- transforms, parenting, visibility, modifiers, constraints
ob_armature.location = (0.0, 0.0, 0.0)
ob_armature.lineart.crease_threshold = 0.0
ob_horse_001.parent = ob_armature
ob_horse_001.location = (0.0, 0.0, 0.0)
ob_horse_001.lineart.crease_threshold = 0.0
_vg = ob_horse_001.vertex_groups.new(name='root')
_vg = ob_horse_001.vertex_groups.new(name='FrontFoot.R')
for _i, _w in zip([242, 243, 244, 245, 247, 248, 250, 251, 252, 253, 297, 298, 299, 300], [0.9442, 0.9778, 1.0, 1.0, 0.02113, 0.03506, 0.1735, 0.8066, 0.7507, 0.05542, 1.0, 0.9611, 0.9163, 1.0]): _vg.add([_i], _w, 'REPLACE')
_vg = ob_horse_001.vertex_groups.new(name='Body')
for _i, _w in zip([0, 1, 2, 6, 7, 67, 139, 140, 141, 142, 143, 149, 150, 151, 162, 230, 231, 345], [0.6968, 0.0898, 0.0688, 0.6472, 0.07583, 0.06246, 0.7405, 0.1122, 0.6928, 0.08725, 0.0596, 0.7628, 0.6404, 0.0693, 0.027, 0.06197, 0.3239, 0.0135]): _vg.add([_i], _w, 'REPLACE')
_vg = ob_horse_001.vertex_groups.new(name='FrontLeg.R')
for _i, _w in zip([14, 21, 139, 141, 160, 161, 162, 173, 174, 175, 178, 230, 231, 232, 233, 234, 235, 256, 334, 335, 339, 341, 344, 345, 346], [0.01914, 0.01636, 0.04323, 0.1148, 0.1216, 0.7763, 0.2108, 0.1547, 0.7156, 0.1967, 0.03137, 0.6885, 0.1665, 0.1035, 0.3038, 0.09719, 0.2284, 0.01459, 0.008182, 0.09837, 0.07737, 0.3735, 0.01775, 0.2038, 0.7459]): _vg.add([_i], _w, 'REPLACE')
_vg = ob_horse_001.vertex_groups.new(name='FrontUpLeg.R')
for _i, _w in zip([141, 159, 160, 161, 162, 173, 174, 175, 230, 231, 232, 233, 234, 235, 236, 237, 238, 239, 240, 254, 255, 256, 257, 326, 327, 335, 339, 341, 345, 346], [0.005519, 0.0002967, 0.0, 0.0, 0.0, 0.0, 0.0, 0.01239, 0.0, 0.008547, 0.8654, 0.0, 0.8645, 0.0, 0.1249, 0.1225, 0.4882, 0.4916, 0.02476, 0.9997, 0.9181, 0.9104, 0.9787, 0.8777, 0.8966, 0.006196, 0.0, 0.04716, 0.006196, 0.0]): _vg.add([_i], _w, 'REPLACE')
_vg = ob_horse_001.vertex_groups.new(name='FrontLowLeg.R')
for _i, _w in zip([236, 237, 238, 239, 240, 241, 242, 244, 245, 246, 247, 248, 249, 250, 251, 252, 253, 255, 256, 297, 298, 299, 300, 326, 327], [0.8731, 0.8772, 0.5117, 0.508, 0.9613, 0.9747, 0.05581, 0.1353, 0.8347, 0.9887, 0.9643, 0.9578, 0.9976, 0.8265, 0.1934, 0.2494, 0.9444, 0.07134, 0.05142, 0.2049, 0.02777, 0.08375, 0.8797, 0.1146, 0.1025]): _vg.add([_i], _w, 'REPLACE')
_vg = ob_horse_001.vertex_groups.new(name='BackLeg.R')
_vg = ob_horse_001.vertex_groups.new(name='BackUpLeg.R')
for _i, _w in zip([142, 144, 155, 156, 164, 165, 167, 170, 199, 200, 201, 202, 203, 204, 205, 206, 207, 208, 209, 210, 211, 212, 213, 322, 323], [0.1215, 0.06462, 0.825, 0.9831, 0.9763, 0.02709, 0.09874, 0.07296, 0.356, 0.1066, 0.01983, 0.1045, 0.282, 0.2717, 0.1703, 0.9767, 0.9738, 0.933, 0.9301, 0.9395, 0.9432, 0.04204, 0.05847, 0.1203, 0.1227]): _vg.add([_i], _w, 'REPLACE')
_vg = ob_horse_001.vertex_groups.new(name='BackLowLeg.R')
for _i, _w in zip([207, 208, 209, 210, 211, 212, 213, 214, 215, 216, 217, 219, 220, 221, 222, 223, 224, 225, 226, 227, 228, 229, 301, 302, 303, 304, 322, 323], [0.0002848, 0.06517, 0.06751, 0.06164, 0.05692, 0.9539, 0.9414, 0.9958, 0.9945, 0.979, 0.9797, 0.1389, 0.7802, 0.2709, 0.9775, 0.9741, 0.9526, 0.9624, 0.9197, 0.6766, 0.2316, 0.7435, 0.8364, 0.2295, 0.0174, 0.3585, 0.8793, 0.877]): _vg.add([_i], _w, 'REPLACE')
_vg = ob_horse_001.vertex_groups.new(name='FrontLeg.L')
for _i, _w in zip([0, 2, 12, 13, 14, 20, 21, 24, 67, 68, 69, 70, 71, 92, 139, 161, 162, 174, 175, 179, 230, 231, 332, 334, 335, 341, 344, 345, 346], [0.1216, 0.003763, 0.01214, 0.1449, 0.8453, 0.1856, 0.7987, 0.04917, 0.7049, 0.1154, 0.3182, 0.1153, 0.2507, 0.01182, 0.07229, 0.1033, 0.676, 0.1142, 0.6857, 0.03863, 0.003802, 0.2486, 0.09281, 0.4239, 0.3622, 0.0571, 0.822, 0.6809, 0.1087]): _vg.add([_i], _w, 'REPLACE')
_vg = ob_horse_001.vertex_groups.new(name='FrontUpLeg.L')
for _i, _w in zip([0, 12, 13, 14, 20, 21, 67, 68, 69, 70, 71, 72, 73, 74, 75, 76, 90, 91, 92, 93, 161, 162, 174, 175, 231, 236, 238, 239, 240, 241, 242, 243, 247, 248, 251, 252, 254, 256, 257, 298, 299, 324, 325, 326, 327, 332, 334, 335, 344, 345, 346], [0.002041, 0.01049, 0.0, 0.0, 0.0, 0.0, 0.0, 0.8544, 0.0, 0.8538, 0.0, 0.1272, 0.1286, 0.4783, 0.4974, 0.05346, 0.9958, 0.9122, 0.9182, 0.9901, 0.0, 0.0, 0.0, 0.0, 0.0, 0.0, 0.0, 0.0, 0.0, 0.0, 0.0, 0.0, 0.0, 0.0, 0.0, 0.0, 0.0, 0.0, 0.0, 0.0, 0.0, 0.9236, 0.861, 0.0, 0.0, 0.05276, 0.01425, 0.0, 0.0, 0.0, 0.0]): _vg.add([_i], _w, 'REPLACE')
_vg = ob_horse_001.vertex_groups.new(name='FrontLowLeg.L')
for _i, _w in zip([72, 73, 74, 75, 76, 77, 78, 80, 81, 82, 83, 84, 85, 86, 87, 88, 89, 91, 92, 121, 123, 124, 324, 325], [0.871, 0.8711, 0.5214, 0.5025, 0.9441, 0.9872, 0.0783, 0.09022, 0.7838, 0.9917, 0.9677, 0.946, 0.9931, 0.8498, 0.1759, 0.2766, 0.9232, 0.07648, 0.04454, 0.1485, 0.1135, 0.8354, 0.07305, 0.1378]): _vg.add([_i], _w, 'REPLACE')
_vg = ob_horse_001.vertex_groups.new(name='BackLeg.L')
_vg = ob_horse_001.vertex_groups.new(name='BackUpLeg.L')
for _i, _w in zip([1, 3, 5, 8, 9, 10, 11, 15, 16, 17, 18, 36, 37, 38, 39, 40, 41, 42, 43, 44, 45, 46, 47, 48, 49, 50, 153, 320, 321], [0.1244, 0.06183, 0.0, 0.0, 0.859, 0.5205, 0.01144, 0.6817, 0.05092, 0.0, 0.0, 0.3574, 0.1183, 0.0, 0.0, 0.08098, 0.06084, 0.02536, 0.971, 0.9784, 0.926, 0.9359, 0.9549, 0.9269, 0.07327, 0.02225, 0.0, 0.1112, 0.1321]): _vg.add([_i], _w, 'REPLACE')
_vg = ob_horse_001.vertex_groups.new(name='BackLowLeg.L')
for _i, _w in zip([43, 45, 46, 47, 48, 49, 50, 51, 52, 53, 54, 56, 57, 58, 59, 60, 61, 62, 63, 64, 65, 66, 125, 126, 127, 128, 320, 321], [0.004312, 0.07189, 0.06202, 0.0421, 0.07311, 0.9263, 0.9638, 0.9892, 0.9973, 0.9782, 0.9759, 0.02827, 0.392, 0.2284, 0.9647, 0.966, 0.9186, 0.9461, 0.851, 0.2146, 0.213, 0.714, 0.6417, 0.06533, 0.04375, 0.3309, 0.8884, 0.8673]): _vg.add([_i], _w, 'REPLACE')
_vg = ob_horse_001.vertex_groups.new(name='Back')
for _i, _w in zip([1, 3, 5, 6, 7, 8, 10, 11, 16, 17, 18, 36, 37, 38, 39, 40, 41, 42, 94, 140, 142, 144, 146, 148, 149, 150, 151, 152, 153, 157, 158, 161, 163, 165, 167, 168, 169, 170, 199, 200, 201, 202, 203, 204, 205, 258, 259, 260], [0.3425, 0.5203, 0.3981, 0.06568, 0.1154, 0.1023, 0.0, 0.1898, 0.1315, 0.0, 0.0, 0.1343, 0.512, 0.4304, 0.0, 0.0, 0.0, 0.0, 0.05644, 0.1018, 0.3587, 0.5151, 0.403, 0.3506, 0.004285, 0.06752, 0.106, 0.09894, 0.08587, 0.1945, 0.1092, 0.0, 0.1167, 0.139, 0.1922, 0.6513, 0.473, 0.4123, 0.1418, 0.5275, 0.4434, 0.1821, 0.1501, 0.09948, 0.2947, 0.1371, 0.05147, 0.0371]): _vg.add([_i], _w, 'REPLACE')
_vg = ob_horse_001.vertex_groups.new(name='Tail1')
for _i, _w in zip([3, 5, 8, 11, 16, 17, 18, 37, 38, 39, 40, 41, 42, 94, 95, 96, 97, 144, 146, 148, 152, 153, 157, 158, 165, 166, 167, 168, 169, 170, 200, 201, 202, 203, 204, 205, 258, 259, 260, 261, 263, 264, 266, 267, 269, 270, 328, 329, 331], [0.01163, 0.1303, 0.006199, 0.6121, 0.6786, 0.06056, 0.2549, 0.04952, 0.2455, 0.4737, 0.1283, 0.05211, 0.1754, 0.8618, 0.8219, 0.2348, 0.008962, 0.009523, 0.1294, 0.1759, 0.004416, 0.01507, 0.6224, 0.7683, 0.7021, 0.2249, 0.06222, 0.05355, 0.4038, 0.2597, 0.04815, 0.2466, 0.4888, 0.1345, 0.05465, 0.1934, 0.7828, 0.8847, 0.9116, 0.8033, 0.838, 0.9654, 0.2244, 0.4921, 0.00201, 0.001148, 0.004481, 0.000574, 0.001005]): _vg.add([_i], _w, 'REPLACE')
_vg = ob_horse_001.vertex_groups.new(name='Tail2')
for _i, _w in zip([94, 95, 96, 97, 166, 258, 261, 262, 263, 266, 267, 269, 270, 272, 328, 329, 330, 331], [0.003988, 0.1568, 0.752, 0.9327, 0.7616, 0.03327, 0.1712, 0.9468, 0.1455, 0.7647, 0.5075, 0.9389, 0.9619, 0.04846, 0.4663, 0.5052, 0.4734, 0.4695]): _vg.add([_i], _w, 'REPLACE')
_vg = ob_horse_001.vertex_groups.new(name='Tail3')
_vg = ob_horse_001.vertex_groups.new(name='Tail4')
for _i, _w in zip([97, 98, 262, 265, 268, 269, 271, 272, 328, 329, 330, 331], [0.02409, 0.9781, 0.01177, 0.9895, 0.9998, 0.019, 0.9811, 0.9494, 0.5011, 0.4747, 0.5007, 0.5]): _vg.add([_i], _w, 'REPLACE')
_vg = ob_horse_001.vertex_groups.new(name='Shoulders')
for _i, _w in zip([4, 12, 13, 19, 20, 21, 22, 23, 24, 27, 69, 71, 129, 130, 131, 132, 134, 135, 136, 138, 145, 147, 159, 160, 171, 172, 173, 174, 175, 176, 177, 178, 179, 182, 183, 233, 235, 273, 305, 306, 307, 308, 310, 311, 312, 313, 314, 315, 319, 332, 333, 334, 335, 336, 337, 338, 339, 340, 341, 342, 343, 344, 345, 346], [0.07679, 0.5866, 0.1373, 0.4833, 0.4907, 0.05444, 0.09176, 0.2798, 0.5566, 0.08904, 0.08032, 0.2442, 0.4998, 0.05618, 0.7107, 0.6709, 0.5005, 0.3591, 0.04499, 0.3845, 0.07345, 0.08921, 0.6026, 0.1292, 0.7144, 0.4895, 0.5335, 0.05833, 0.05238, 0.0813, 0.2689, 0.5624, 0.6986, 0.08651, 0.1196, 0.0812, 0.2655, 0.02023, 0.5022, 0.05133, 0.7142, 0.6783, 0.5041, 0.6749, 0.3633, 0.2962, 0.0411, 0.02736, 0.393, 0.3853, 0.2875, 0.3055, 0.3755, 0.278, 0.1618, 0.2021, 0.4012, 0.2854, 0.3104, 0.2768, 0.2022, 0.02722, 0.02619, 0.02917]): _vg.add([_i], _w, 'REPLACE')
_vg = ob_horse_001.vertex_groups.new(name='Neck')
for _i, _w in zip([12, 19, 20, 22, 23, 24, 25, 26, 27, 28, 29, 71, 99, 101, 102, 103, 104, 105, 106, 107, 108, 109, 110, 111, 112, 113, 114, 115, 116, 117, 118, 119, 120, 129, 130, 131, 132, 133, 134, 135, 136, 137, 138, 159, 171, 172, 173, 176, 177, 178, 179, 180, 181, 182, 183, 184, 185, 186, 235, 274, 277, 278, 279, 280, 281, 282, 283, 284, 285, 286, 287, 288, 289, 290, 291, 292, 293, 294, 295, 296, 305, 306, 307, 308, 309, 310, 311, 312, 313, 314, 315, 316, 317, 318, 319, 332, 333, 334, 335, 336, 337, 338, 339, 340, 341, 342, 343], [0.1444, 0.4629, 0.1132, 0.8592, 0.6181, 0.2957, 0.4187, 0.1929, 0.1083, 0.1664, 0.05245, 0.05432, 0.02055, 0.1946, 0.1541, 0.2304, 0.1901, 0.1995, 0.1725, 0.1841, 0.1849, 0.1808, 0.1834, 0.1874, 0.1773, 0.1872, 0.1621, 0.1725, 0.1837, 0.1797, 0.1824, 0.1781, 0.1807, 0.4643, 0.8944, 0.1384, 0.2217, 0.461, 0.4595, 0.6065, 0.8918, 0.499, 0.5776, 0.1385, 0.1362, 0.4653, 0.107, 0.8739, 0.6408, 0.2986, 0.1625, 0.4172, 0.1777, 0.1015, 0.06946, 0.1834, 0.1619, 0.03924, 0.05147, 0.01134, 0.1822, 0.1551, 0.2115, 0.1816, 0.189, 0.1695, 0.1777, 0.1784, 0.1754, 0.1773, 0.1776, 0.1719, 0.1795, 0.1627, 0.1696, 0.1774, 0.1746, 0.1766, 0.1733, 0.1753, 0.4639, 0.9012, 0.1366, 0.2168, 0.4612, 0.4578, 0.2239, 0.603, 0.672, 0.8946, 0.8941, 0.4992, 0.4928, 0.3265, 0.5693, 0.3656, 0.6611, 0.1479, 0.08125, 0.6793, 0.783, 0.7492, 0.3739, 0.6696, 0.1493, 0.6825, 0.7488]): _vg.add([_i], _w, 'REPLACE')
_vg = ob_horse_001.vertex_groups.new(name='Head')
for _i, _w in zip([22, 23, 24, 25, 26, 27, 28, 29, 30, 31, 32, 33, 34, 35, 99, 100, 101, 102, 103, 104, 105, 106, 107, 108, 109, 110, 111, 112, 113, 114, 115, 116, 117, 118, 119, 120, 130, 133, 136, 137, 176, 177, 178, 179, 180, 181, 182, 183, 184, 185, 186, 187, 188, 189, 190, 191, 192, 193, 194, 195, 196, 197, 198, 273, 274, 275, 276, 277, 278, 279, 280, 281, 282, 283, 284, 285, 286, 287, 288, 289, 290, 291, 292, 293, 294, 295, 296, 306, 309, 314, 315, 316, 317, 318, 332, 333, 334, 335, 336, 337, 338, 339, 340, 341, 342, 343], [0.06729, 0.08687, 0.07189, 0.5951, 0.7924, 0.7919, 0.8353, 0.9393, 0.9997, 0.9927, 0.9996, 0.9997, 0.9999, 0.9998, 0.9394, 0.9778, 0.8078, 0.8477, 0.7726, 0.8121, 0.803, 0.8295, 0.8181, 0.8173, 0.8213, 0.8188, 0.8148, 0.8246, 0.815, 0.8397, 0.8295, 0.8184, 0.8224, 0.8197, 0.824, 0.8214, 0.0575, 0.5416, 0.06425, 0.5005, 0.06166, 0.08115, 0.06762, 0.0607, 0.5962, 0.8122, 0.8021, 0.7973, 0.8179, 0.8398, 0.949, 0.9998, 0.9993, 0.9894, 0.9944, 0.9998, 0.9996, 0.9998, 0.9999, 0.9999, 0.9999, 0.9998, 0.9998, 0.9367, 0.9463, 0.987, 0.9816, 0.8198, 0.8467, 0.7922, 0.8208, 0.8138, 0.8327, 0.8247, 0.824, 0.8269, 0.8251, 0.8244, 0.83, 0.8229, 0.8391, 0.8326, 0.825, 0.8277, 0.8258, 0.8289, 0.827, 0.05472, 0.5413, 0.06306, 0.06952, 0.5004, 0.5065, 0.6741, 0.04344, 0.03364, 0.03595, 0.03035, 0.02875, 0.03476, 0.03213, 0.04058, 0.03083, 0.03381, 0.02736, 0.03153]): _vg.add([_i], _w, 'REPLACE')
_vg = ob_horse_001.vertex_groups.new(name='Hips')
for _i, _w in zip([1, 2, 3, 4, 5, 6, 7, 8, 11, 36, 37, 38, 39, 140, 142, 143, 144, 145, 146, 147, 148, 149, 150, 151, 152, 153, 154, 157, 158, 199, 200, 201, 202, 260], [0.1293, 0.06708, 0.2379, 0.07889, 0.3979, 0.146, 0.6556, 0.7275, 0.1057, 0.04192, 0.1342, 0.2051, 0.04299, 0.5623, 0.1269, 0.06025, 0.2443, 0.0742, 0.4005, 0.07922, 0.4332, 0.1225, 0.1517, 0.6801, 0.7383, 0.7539, 0.01105, 0.104, 0.1029, 0.04263, 0.1451, 0.2048, 0.04157, 0.008146]): _vg.add([_i], _w, 'REPLACE')
_vg = ob_horse_001.vertex_groups.new(name='Torso')
for _i, _w in zip([0, 2, 3, 4, 6, 7, 8, 12, 13, 20, 67, 69, 71, 131, 132, 139, 141, 143, 144, 145, 147, 150, 151, 152, 153, 159, 160, 171, 173, 230, 231, 233, 235, 307, 308, 311, 332, 339], [0.1041, 0.7756, 0.007349, 0.7768, 0.01741, 0.0946, 0.09338, 0.1881, 0.5344, 0.07679, 0.01615, 0.1912, 0.07882, 0.1171, 0.08124, 0.09387, 0.1082, 0.8092, 0.005085, 0.7944, 0.7815, 0.01826, 0.09111, 0.09159, 0.09582, 0.1913, 0.5914, 0.1171, 0.07711, 0.02017, 0.1854, 0.2126, 0.08421, 0.1172, 0.07996, 0.07668, 0.0384, 0.03856]): _vg.add([_i], _w, 'REPLACE')
_vg = ob_horse_001.vertex_groups.new(name='BackFoot.R')
for _i, _w in zip([218, 219, 220, 221, 223, 224, 225, 226, 227, 228, 229, 301, 302, 303, 304], [1.0, 1.0, 1.0, 1.0, 0.00136, 0.04486, 0.02153, 0.173, 0.3234, 0.7685, 0.8527, 1.0, 0.7705, 1.0, 1.0]): _vg.add([_i], _w, 'REPLACE')
_vg = ob_horse_001.vertex_groups.new(name='FrontFoot.L')
for _i, _w in zip([78, 79, 80, 81, 83, 84, 86, 87, 88, 89, 121, 122, 123, 124], [0.9217, 0.9892, 1.0, 1.0, 0.01452, 0.054, 0.1502, 0.8241, 0.7234, 0.0765, 1.0, 0.9808, 1.0, 1.0]): _vg.add([_i], _w, 'REPLACE')
_vg = ob_horse_001.vertex_groups.new(name='BackFoot.L')
for _i, _w in zip([55, 56, 57, 58, 59, 60, 61, 62, 63, 64, 65, 66, 125, 126, 127, 128], [1.0, 0.9609, 1.0, 1.0, 0.01772, 0.01784, 0.08123, 0.05171, 0.1485, 0.7854, 0.7871, 0.2853, 1.0, 0.9347, 1.0, 0.672]): _vg.add([_i], _w, 'REPLACE')
_m = ob_horse_001.modifiers.new('Armature', 'ARMATURE')
_m.object = ob_armature
_m.use_deform_preserve_volume = True

# ---- collection membership
col_collection_1.objects.link(ob_armature)
col_collection_1.objects.link(ob_horse_001)

# ---- scene / render settings (as saved in the file)
scene.frame_start = 0; scene.frame_end = 200; scene.frame_set(0)
scene.render.engine = 'BLENDER_EEVEE_NEXT'
scene.render.resolution_percentage = 50
scene.render.dither_intensity = 0.0
scene.cycles.use_denoising = False
scene.cycles.samples = 128
scene.cycles.sampling_pattern = 'TABULATED_SOBOL'
scene.cycles.light_sampling_threshold = 0.0
scene.cycles.use_adaptive_sampling = False
scene.cycles.use_light_tree = False
scene.cycles.blur_glossy = 0.0
scene.cycles.sample_clamp_indirect = 0.0
scene.view_settings.view_transform = 'Standard'
bpy.context.view_layer.update()

# ---- added for rendering (the .blend has no active camera and no usable light): camera, sun
cam_auto = bpy.data.cameras.new('AutoCamera')
cam_auto.lens = 50.0
cam_auto.sensor_width = 36.0
cam_auto.clip_end = 1000.0
ob_auto_camera = bpy.data.objects.new('AutoCamera', cam_auto)
scene.collection.objects.link(ob_auto_camera)
ob_auto_camera.location = (10.9309, -13.6187, 12.221)
ob_auto_camera.rotation_euler = (1.09748, -7.21219e-08, 0.694738)
scene.camera = ob_auto_camera
light_auto_sun = bpy.data.lights.new('AutoSun', 'SUN')
light_auto_sun.energy = 3.0
light_auto_sun.angle = 0.0523599
ob_auto_sun = bpy.data.objects.new('AutoSun', light_auto_sun)
scene.collection.objects.link(ob_auto_sun)
ob_auto_sun.rotation_euler = (0.872665, 0.174533, 0.523599)
bpy.context.view_layer.update()
